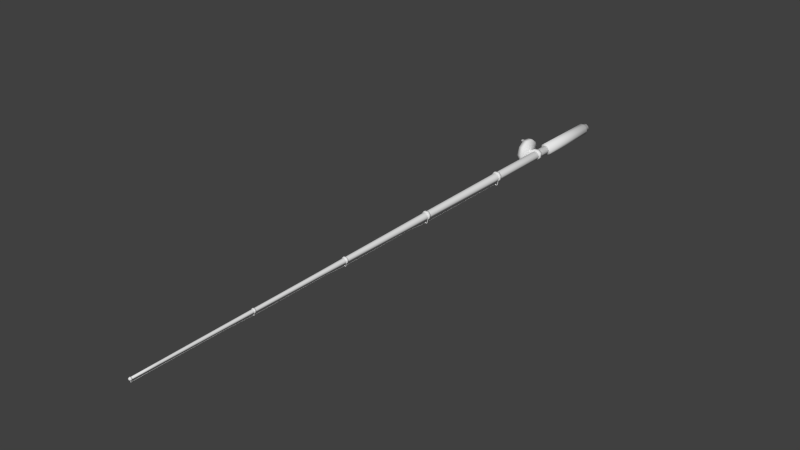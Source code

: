 # Source: fishingrod.blend  (saved by Blender 2.78.0; exported with 4.5.12 LTS)
import bpy
from mathutils import Matrix  # noqa: F401  (used for matrix-valued properties, if any)

bpy.ops.wm.read_factory_settings(use_empty=True)
scene = bpy.context.scene
scene.name = 'Scene'

# ---- collections
col_collection_1 = bpy.data.collections.new('Collection 1'); scene.collection.children.link(col_collection_1)

# ---- materials (node trees are filled in below, after node groups)
mat_dural_items_tools_tool_handle_texture = bpy.data.materials.new('/dural/items/tools/tool_handle/texture')
mat_dural_items_tools_tool_handle_texture.alpha_threshold = 0.0
mat_dural_items_tools_tool_handle_texture.use_transparent_shadow = False
mat_dural_items_tools_tool_handle_texture.roughness = 0.5
mat_dural_items_tools_tool_handle_texture.line_color = (0.0, 0.0, 0.0, 1.0)
mat_dural_items_tools_tool_head_texture = bpy.data.materials.new('/dural/items/tools/tool_head/texture')
mat_dural_items_tools_tool_head_texture.alpha_threshold = 0.0
mat_dural_items_tools_tool_head_texture.use_transparent_shadow = False
mat_dural_items_tools_tool_head_texture.roughness = 0.5
mat_dural_items_tools_tool_head_texture.line_color = (0.0, 0.0, 0.0, 1.0)
mat_dural_items_tools_fishing_rod_texture = bpy.data.materials.new('/dural/items/tools/fishing_rod/texture')
mat_dural_items_tools_fishing_rod_texture.alpha_threshold = 0.0
mat_dural_items_tools_fishing_rod_texture.use_transparent_shadow = False
mat_dural_items_tools_fishing_rod_texture.roughness = 0.5
mat_dural_items_tools_fishing_rod_texture.line_color = (0.0, 0.0, 0.0, 1.0)

# ---- material node trees

# ---- world
world_world = bpy.data.worlds.new('World'); scene.world = world_world
world_world.color = (0.05088, 0.05088, 0.05088)
world_world.use_sun_shadow = False
world_world.sun_shadow_jitter_overblur = 0.0
world_world.cycles.sampling_method = 'NONE'
world_world.cycles.sample_map_resolution = 256

# ---- meshes
me_fishing_rod = bpy.data.meshes.new('fishing_rod')
me_fishing_rod.from_pydata([(7.361e-15, 0.2307, 7.94e-08), (-0.01984, 0.2249, -0.0144), (-0.02458, 0.2249, 8.112e-08), (-0.007549, 0.2249, -0.02335), (0.007549, 0.2249, -0.02335), (0.01984, 0.2249, -0.0144), (0.02458, 0.2249, 7.37e-08), (0.01984, 0.2249, 0.0144), (0.007549, 0.2249, 0.02335), (-0.007549, 0.2249, 0.02335), (-0.01984, 0.2249, 0.0144), (-0.01791, -0.6478, -0.01299), (-0.02212, -0.6478, -2.196e-07), (-0.006847, -0.6478, -0.02107), (0.006847, -0.6478, -0.02107), (0.01791, -0.6478, -0.01299), (0.02212, -0.6478, -2.263e-07), (0.01791, -0.6478, 0.01299), (0.006847, -0.6478, 0.02107), (-0.006847, -0.6478, 0.02107), (-0.01791, -0.6478, 0.01299), (-0.0151, -1.233, -0.01106), (-0.01878, -1.233, -4.214e-07), (-0.005793, -1.233, -0.01791), (0.005793, -1.233, -0.01791), (0.0151, -1.233, -0.01106), (0.01878, -1.233, -4.271e-07), (0.0151, -1.233, 0.01106), (0.005793, -1.233, 0.01791), (-0.005793, -1.233, 0.01791), (-0.0151, -1.233, 0.01106), (-0.01282, -1.532, -0.009305), (-0.01598, -1.532, -5.251e-07), (-0.004916, -1.532, -0.0151), (0.004916, -1.532, -0.0151), (0.01282, -1.532, -0.009305), (0.01598, -1.532, -5.299e-07), (0.01282, -1.532, 0.009304), (0.004916, -1.532, 0.0151), (-0.004916, -1.532, 0.0151), (-0.01282, -1.532, 0.009304), (-9.621e-14, -3.015, -1.038e-06), (-0.005442, -3.014, -1.037e-06), (-0.004389, -3.014, -0.003161), (-0.001756, -3.014, -0.005268), (0.001756, -3.014, -0.005268), (0.004389, -3.014, -0.003161), (0.005442, -3.014, -1.038e-06), (0.004389, -3.014, 0.003159), (0.001756, -3.014, 0.005266), (-0.001756, -3.014, 0.005266), (-0.004389, -3.014, 0.003159), (-0.01088, -1.815, -0.007901), (-0.01334, -1.815, -6.226e-07), (-0.004213, -1.815, -0.01282), (0.004213, -1.815, -0.01282), (0.01088, -1.815, -0.007901), (0.01334, -1.815, -6.267e-07), (0.01088, -1.815, 0.007899), (0.004213, -1.815, 0.01281), (-0.004213, -1.815, 0.01281), (-0.01088, -1.815, 0.007899), (-0.009304, -1.995, -0.006672), (-0.01141, -1.995, -6.851e-07), (-0.003511, -1.995, -0.01089), (0.003511, -1.995, -0.01089), (0.009304, -1.995, -0.006672), (0.01141, -1.995, -6.886e-07), (0.009304, -1.995, 0.00667), (0.003511, -1.995, 0.01088), (-0.003511, -1.995, 0.01088), (-0.009304, -1.995, 0.00667), (-0.008251, -2.201, -0.00597), (-0.01018, -2.201, -7.561e-07), (-0.00316, -2.201, -0.009656), (0.00316, -2.201, -0.009656), (0.008251, -2.201, -0.00597), (0.01018, -2.201, -7.592e-07), (0.008251, -2.201, 0.005968), (0.00316, -2.201, 0.009655), (-0.00316, -2.201, 0.009655), (-0.008251, -2.201, 0.005968), (-0.007549, -2.375, -0.005443), (-0.009304, -2.375, -8.162e-07), (-0.002809, -2.375, -0.008954), (0.002809, -2.375, -0.008954), (0.007549, -2.375, -0.005443), (0.009304, -2.375, -8.19e-07), (0.007549, -2.375, 0.005441), (0.002809, -2.375, 0.008952), (-0.002809, -2.375, 0.008952), (-0.007549, -2.375, 0.005441), (-0.006671, -2.543, -0.004916), (-0.008251, -2.543, -8.741e-07), (-0.002633, -2.543, -0.007901), (0.002633, -2.543, -0.007901), (0.006671, -2.543, -0.004916), (0.008251, -2.543, -8.766e-07), (0.006671, -2.543, 0.004915), (0.002633, -2.543, 0.007899), (-0.002633, -2.543, 0.007899), (-0.006671, -2.543, 0.004915), (-0.006144, -2.713, -0.00439), (-0.007549, -2.713, -9.327e-07), (-0.002282, -2.713, -0.007199), (0.002282, -2.713, -0.007199), (0.006144, -2.713, -0.00439), (0.007549, -2.713, -9.349e-07), (0.006144, -2.713, 0.004388), (0.002282, -2.713, 0.007197), (-0.002282, -2.713, 0.007197), (-0.006144, -2.713, 0.004388), (-0.005267, -2.873, -0.003863), (-0.006496, -2.873, -9.88e-07), (-0.002107, -2.873, -0.006145), (0.002107, -2.873, -0.006145), (0.005267, -2.873, -0.003863), (0.006496, -2.873, -9.9e-07), (0.005267, -2.873, 0.003861), (0.002107, -2.873, 0.006143), (-0.002107, -2.873, 0.006143), (-0.005267, -2.873, 0.003861), (-0.01053, -2.371, 0.003861), (0.01053, -2.371, 0.003861), (0.01053, -2.371, -0.004214), (-0.01053, -2.371, -0.004214), (-0.01053, -2.379, 0.003861), (-0.01053, -2.379, -0.004214), (0.01053, -2.379, -0.004214), (0.01053, -2.379, 0.003861), (-0.005442, -2.371, -0.01141), (0.005442, -2.371, -0.01141), (0.005442, -2.379, -0.01141), (-0.005442, -2.379, -0.01141), (0.005091, -2.371, 0.01088), (-0.005267, -2.371, 0.01088), (-0.005267, -2.379, 0.01088), (0.005091, -2.379, 0.01088), (-0.01562, -1.81, 0.005793), (0.01562, -1.81, 0.005793), (0.01562, -1.81, -0.006145), (-0.01562, -1.81, -0.006145), (-0.01562, -1.82, 0.005793), (-0.01562, -1.82, -0.006145), (0.01562, -1.82, -0.006145), (0.01562, -1.82, 0.005793), (-0.0079, -1.81, -0.01668), (0.0079, -1.81, -0.01668), (0.0079, -1.82, -0.01668), (-0.0079, -1.82, -0.01668), (0.007373, -1.81, 0.01615), (-0.007724, -1.81, 0.01615), (-0.007724, -1.82, 0.01615), (0.007373, -1.82, 0.01615), (-0.02089, -1.225, 0.007724), (0.02089, -1.225, 0.007724), (0.02089, -1.225, -0.008076), (-0.02089, -1.225, -0.008076), (-0.02089, -1.24, 0.007724), (-0.02089, -1.24, -0.008076), (0.02089, -1.24, -0.008076), (0.02089, -1.24, 0.007724), (-0.01053, -1.225, -0.02212), (0.01053, -1.225, -0.02212), (0.01053, -1.24, -0.02212), (-0.01053, -1.24, -0.02212), (0.01001, -1.225, 0.02159), (-0.01036, -1.225, 0.02159), (-0.01036, -1.24, 0.02159), (0.01001, -1.24, 0.02159), (-0.02405, -0.6397, 0.008953), (0.02423, -0.6397, 0.008953), (0.02423, -0.6397, -0.009305), (-0.02405, -0.6397, -0.009305), (-0.02405, -0.656, 0.008953), (-0.02405, -0.656, -0.009305), (0.02423, -0.656, -0.009305), (0.02423, -0.656, 0.008953), (-0.01211, -0.6397, -0.02563), (0.01229, -0.6397, -0.02563), (0.01229, -0.656, -0.02563), (-0.01211, -0.656, -0.02563), (0.01159, -0.6397, 0.0251), (-0.01194, -0.6397, 0.0251), (-0.01194, -0.656, 0.0251), (0.01159, -0.656, 0.0251), (-0.006847, -3.004, 0.002281), (0.006847, -3.004, 0.002281), (0.006847, -3.004, -0.00281), (-0.006847, -3.004, -0.00281), (-0.006847, -3.01, 0.002281), (-0.006847, -3.01, -0.00281), (0.006847, -3.01, -0.00281), (0.006847, -3.01, 0.002281), (-0.003511, -3.004, -0.007374), (0.003511, -3.004, -0.007374), (0.003511, -3.01, -0.007374), (-0.003511, -3.01, -0.007374), (0.00316, -3.004, 0.006846), (-0.003336, -3.004, 0.006846), (-0.003336, -3.01, 0.006846), (0.00316, -3.01, 0.006846), (0.00316, -3.006, -0.007023), (0.002458, -3.007, -0.0151), (0.002458, -3.006, -0.0151), (0.00316, -3.007, -0.007023), (0.001931, -3.007, -0.0144), (0.002458, -3.007, -0.007023), (0.001931, -3.006, -0.0144), (0.002458, -3.006, -0.007023), (0.0008778, -3.007, -0.01703), (0.0008778, -3.006, -0.01703), (0.0007022, -3.007, -0.01598), (0.0007022, -3.006, -0.01598), (-0.0008778, -3.007, -0.01703), (-0.0008778, -3.006, -0.01703), (-0.0007022, -3.007, -0.01598), (-0.0007022, -3.006, -0.01598), (-0.002282, -3.007, -0.0151), (-0.002282, -3.006, -0.0151), (-0.001756, -3.007, -0.0144), (-0.001756, -3.006, -0.0144), (-0.002984, -3.007, -0.007023), (-0.002984, -3.006, -0.007023), (-0.002282, -3.007, -0.007023), (-0.002282, -3.006, -0.007023), (0.01211, -0.6452, -0.02546), (0.00948, -0.6504, -0.04406), (0.00948, -0.6452, -0.04406), (0.01211, -0.6504, -0.02546), (0.007373, -0.6504, -0.04248), (0.00948, -0.6504, -0.02546), (0.007373, -0.6452, -0.04248), (0.00948, -0.6452, -0.02546), (0.003687, -0.6504, -0.04863), (0.003687, -0.6452, -0.04863), (0.002809, -0.6504, -0.046), (0.002809, -0.6452, -0.046), (-0.003511, -0.6504, -0.04863), (-0.003511, -0.6452, -0.04863), (-0.002809, -0.6504, -0.046), (-0.002809, -0.6452, -0.046), (-0.009304, -0.6504, -0.04406), (-0.009304, -0.6452, -0.04406), (-0.007198, -0.6504, -0.04248), (-0.007198, -0.6452, -0.04248), (-0.01211, -0.6504, -0.02546), (-0.01211, -0.6452, -0.02546), (-0.009304, -0.6504, -0.02546), (-0.009304, -0.6452, -0.02546), (0.01018, -1.23, -0.02177), (0.0079, -1.235, -0.03845), (0.0079, -1.23, -0.03845), (0.01018, -1.235, -0.02177), (0.006144, -1.235, -0.03687), (0.0079, -1.235, -0.02177), (0.006144, -1.23, -0.03687), (0.0079, -1.23, -0.02177), (0.002984, -1.235, -0.04231), (0.002984, -1.23, -0.04231), (0.002458, -1.235, -0.04003), (0.002458, -1.23, -0.04003), (-0.002984, -1.235, -0.04231), (-0.002984, -1.23, -0.04231), (-0.002282, -1.235, -0.04003), (-0.002282, -1.23, -0.04003), (-0.007724, -1.235, -0.03845), (-0.007724, -1.23, -0.03845), (-0.005969, -1.235, -0.03687), (-0.005969, -1.23, -0.03687), (-0.01001, -1.235, -0.02177), (-0.01001, -1.23, -0.02177), (-0.007724, -1.235, -0.02177), (-0.007724, -1.23, -0.02177), (0.007549, -1.813, -0.01615), (0.005793, -1.816, -0.02879), (0.005793, -1.813, -0.02879), (0.007549, -1.816, -0.01615), (0.004564, -1.816, -0.02774), (0.005793, -1.816, -0.01615), (0.004564, -1.813, -0.02774), (0.005793, -1.813, -0.01615), (0.002282, -1.816, -0.03178), (0.002282, -1.813, -0.03178), (0.001756, -1.816, -0.03002), (0.001756, -1.813, -0.03002), (-0.002107, -1.816, -0.03178), (-0.002107, -1.813, -0.03178), (-0.00158, -1.816, -0.03002), (-0.00158, -1.813, -0.03002), (-0.005793, -1.816, -0.02879), (-0.005793, -1.813, -0.02879), (-0.004389, -1.816, -0.02774), (-0.004389, -1.813, -0.02774), (-0.007373, -1.816, -0.01615), (-0.007373, -1.813, -0.01615), (-0.005793, -1.816, -0.01615), (-0.005793, -1.813, -0.01615), (0.005091, -2.374, -0.01106), (0.004038, -2.376, -0.02124), (0.004038, -2.374, -0.02124), (0.005091, -2.376, -0.01106), (0.00316, -2.376, -0.02037), (0.004038, -2.376, -0.01106), (0.00316, -2.374, -0.02037), (0.004038, -2.374, -0.01106), (0.00158, -2.376, -0.0237), (0.00158, -2.374, -0.0237), (0.001229, -2.376, -0.0223), (0.001229, -2.374, -0.0223), (-0.001404, -2.376, -0.0237), (-0.001404, -2.374, -0.0237), (-0.001053, -2.376, -0.0223), (-0.001053, -2.374, -0.0223), (-0.003862, -2.376, -0.02124), (-0.003862, -2.374, -0.02124), (-0.002984, -2.376, -0.02037), (-0.002984, -2.374, -0.02037), (-0.004916, -2.376, -0.01106), (-0.004916, -2.374, -0.01106), (-0.003862, -2.376, -0.01106), (-0.003862, -2.374, -0.01106), (0.008427, -0.2607, 0.02616), (0.008427, -0.2607, -0.02633), (-0.01878, -0.2618, -0.02633), (-0.01878, -0.2618, 0.02616), (0.008427, -0.2867, 0.02616), (-0.01878, -0.2856, 0.02616), (-0.01878, -0.2856, -0.02633), (0.008427, -0.2867, -0.02633), (0.02581, -0.2626, -0.01246), (0.02581, -0.2626, 0.01299), (0.02581, -0.2846, 0.01299), (0.02581, -0.2846, -0.01246), (-0.04477, -0.263, -0.01088), (-0.04477, -0.263, 0.01071), (-0.04477, -0.2842, 0.01071), (-0.04477, -0.2842, -0.01088), (6.717e-15, 0.2105, 7.245e-08), (-0.02739, 0.1917, -0.01984), (-0.03388, 0.1917, 7.11e-08), (-0.01053, 0.1917, -0.0323), (0.01053, 0.1917, -0.0323), (0.02739, 0.1917, -0.01984), (0.03388, 0.1917, 6.087e-08), (0.02739, 0.1917, 0.01984), (0.01053, 0.1917, 0.0323), (-0.01053, 0.1917, 0.0323), (-0.02739, 0.1917, 0.01984), (-0.02739, -0.1824, -0.01984), (-0.03388, -0.1824, -5.767e-08), (-0.01053, -0.1824, -0.0323), (0.01053, -0.1824, -0.0323), (0.02739, -0.1824, -0.01984), (0.03388, -0.1824, -6.79e-08), (0.02739, -0.1824, 0.01984), (0.01053, -0.1824, 0.0323), (-0.01053, -0.1824, 0.0323), (-0.02739, -0.1824, 0.01984), (-6.403e-15, -0.2007, -6.907e-08), (-0.03827, -0.2735, -8.837e-08), (-0.04758, -0.2154, -0.04213), (-0.04758, -0.2017, -6.225e-08), (-0.04758, -0.2514, -0.06829), (-0.04758, -0.2956, -0.06829), (-0.04758, -0.3316, -0.04213), (-0.04758, -0.3453, -1.117e-07), (-0.04758, -0.3316, 0.04213), (-0.04758, -0.2956, 0.06829), (-0.04758, -0.2514, 0.06829), (-0.04758, -0.2154, 0.04213), (-0.07689, -0.2154, -0.04213), (-0.07689, -0.2017, -5.782e-08), (-0.07689, -0.2514, -0.06829), (-0.07689, -0.2956, -0.06829), (-0.07689, -0.3316, -0.04213), (-0.07689, -0.3453, -1.073e-07), (-0.07689, -0.3316, 0.04213), (-0.07689, -0.2956, 0.06829), (-0.07689, -0.2514, 0.06829), (-0.07689, -0.2154, 0.04213), (-0.06408, -0.2735, -8.447e-08), (-0.06162, -0.2735, 0.06408), (-0.09849, -0.2653, 0.05969), (-0.09849, -0.2735, 0.06408), (-0.06162, -0.2653, 0.05969), (-0.09849, -0.2653, 0.05091), (-0.06162, -0.2653, 0.05091), (-0.09849, -0.2735, 0.04652), (-0.06162, -0.2735, 0.04652), (-0.09849, -0.2818, 0.05091), (-0.06162, -0.2818, 0.05091), (-0.09849, -0.2818, 0.05969), (-0.06162, -0.2818, 0.05969), (-0.09849, -0.2735, 0.0553), (-0.06162, -0.2735, -0.04722), (-0.09849, -0.2653, -0.05161), (-0.09849, -0.2735, -0.04722), (-0.06162, -0.2653, -0.05161), (-0.09849, -0.2653, -0.06004), (-0.06162, -0.2653, -0.06004), (-0.09849, -0.2735, -0.06425), (-0.06162, -0.2735, -0.06425), (-0.09849, -0.2818, -0.06004), (-0.06162, -0.2818, -0.06004), (-0.09849, -0.2818, -0.05161), (-0.06162, -0.2818, -0.05161), (-0.09849, -0.2735, -0.05583), (-0.05864, -0.2955, -0.06741), (-0.05828, -0.2955, -0.06759), (-0.05881, -0.2955, -0.06759), (-0.05864, -0.2955, -0.06706), (-0.004213, -0.6457, -0.04477), (-0.00474, -0.6457, -0.04442), (-0.004213, -0.6457, -0.04424), (-0.001756, -0.7954, -0.04003), (-0.002282, -0.7954, -0.03985), (-0.001931, -0.7954, -0.0395), (-0.001756, -1.039, -0.04003), (-0.002282, -1.039, -0.03985), (-0.001931, -1.039, -0.0395), (-0.001756, -1.232, -0.04003), (-0.002282, -1.232, -0.03985), (-0.001931, -1.232, -0.0395), (-0.001053, -1.363, -0.03002), (-0.00158, -1.363, -0.03002), (-0.001229, -1.363, -0.02949), (-0.001053, -1.544, -0.03002), (-0.00158, -1.544, -0.03002), (-0.001229, -1.544, -0.02949), (-0.001053, -1.721, -0.03002), (-0.00158, -1.721, -0.03002), (-0.001229, -1.721, -0.02949), (-0.001053, -1.814, -0.03002), (-0.00158, -1.814, -0.03002), (-0.001229, -1.814, -0.02949), (-0.0005267, -1.928, -0.02212), (-0.001053, -1.928, -0.02212), (-0.0007022, -1.928, -0.02159), (-0.0005267, -2.108, -0.02212), (-0.001053, -2.108, -0.02212), (-0.0007022, -2.108, -0.02159), (-0.0005267, -2.264, -0.02212), (-0.001053, -2.264, -0.02212), (-0.0007022, -2.264, -0.02159), (-0.0005267, -2.375, -0.02212), (-0.001053, -2.375, -0.02212), (-0.0007022, -2.375, -0.02159), (-2.386e-09, -2.544, -0.0158), (-0.0005267, -2.544, -0.0158), (-0.0003511, -2.544, -0.01527), (-2.386e-09, -2.7, -0.0158), (-0.0005267, -2.7, -0.0158), (-0.0003511, -2.7, -0.01527), (-2.386e-09, -2.878, -0.0158), (-0.0005267, -2.878, -0.0158), (-0.0003511, -2.878, -0.01527), (-2.386e-09, -3.007, -0.0158), (-0.0005267, -3.007, -0.0158), (-0.0003511, -3.007, -0.01527)], [], [(0, 1, 2), (0, 3, 1), (0, 4, 3), (0, 5, 4), (0, 6, 5), (0, 7, 6), (0, 8, 7), (0, 9, 8), (0, 10, 9), (0, 2, 10), (2, 11, 12), (2, 1, 11), (1, 13, 11), (1, 3, 13), (3, 14, 13), (3, 4, 14), (4, 15, 14), (4, 5, 15), (5, 16, 15), (5, 6, 16), (6, 17, 16), (6, 7, 17), (7, 18, 17), (7, 8, 18), (8, 19, 18), (8, 9, 19), (9, 20, 19), (9, 10, 20), (10, 12, 20), (10, 2, 12), (12, 21, 22), (12, 11, 21), (11, 23, 21), (11, 13, 23), (13, 24, 23), (13, 14, 24), (14, 25, 24), (14, 15, 25), (15, 26, 25), (15, 16, 26), (16, 27, 26), (16, 17, 27), (17, 28, 27), (17, 18, 28), (18, 29, 28), (18, 19, 29), (19, 30, 29), (19, 20, 30), (20, 22, 30), (20, 12, 22), (22, 31, 32), (22, 21, 31), (21, 33, 31), (21, 23, 33), (23, 34, 33), (23, 24, 34), (24, 35, 34), (24, 25, 35), (25, 36, 35), (25, 26, 36), (26, 37, 36), (26, 27, 37), (27, 38, 37), (27, 28, 38), (28, 39, 38), (28, 29, 39), (29, 40, 39), (29, 30, 40), (30, 32, 40), (30, 22, 32), (41, 42, 43), (41, 43, 44), (41, 44, 45), (41, 45, 46), (41, 46, 47), (41, 47, 48), (41, 48, 49), (41, 49, 50), (41, 50, 51), (41, 51, 42), (32, 31, 52), (52, 53, 32), (31, 33, 54), (54, 52, 31), (33, 34, 55), (55, 54, 33), (34, 35, 56), (56, 55, 34), (35, 36, 57), (57, 56, 35), (36, 37, 58), (58, 57, 36), (37, 38, 59), (59, 58, 37), (38, 39, 60), (60, 59, 38), (39, 40, 61), (61, 60, 39), (40, 32, 53), (53, 61, 40), (53, 52, 62), (62, 63, 53), (52, 54, 64), (64, 62, 52), (54, 55, 65), (65, 64, 54), (55, 56, 66), (66, 65, 55), (56, 57, 67), (67, 66, 56), (57, 58, 68), (68, 67, 57), (58, 59, 69), (69, 68, 58), (59, 60, 70), (70, 69, 59), (60, 61, 71), (71, 70, 60), (61, 53, 63), (63, 71, 61), (63, 62, 72), (72, 73, 63), (62, 64, 74), (74, 72, 62), (64, 65, 75), (75, 74, 64), (65, 66, 76), (76, 75, 65), (66, 67, 77), (77, 76, 66), (67, 68, 78), (78, 77, 67), (68, 69, 79), (79, 78, 68), (69, 70, 80), (80, 79, 69), (70, 71, 81), (81, 80, 70), (71, 63, 73), (73, 81, 71), (73, 72, 82), (82, 83, 73), (72, 74, 84), (84, 82, 72), (74, 75, 85), (85, 84, 74), (75, 76, 86), (86, 85, 75), (76, 77, 87), (87, 86, 76), (77, 78, 88), (88, 87, 77), (78, 79, 89), (89, 88, 78), (79, 80, 90), (90, 89, 79), (80, 81, 91), (91, 90, 80), (81, 73, 83), (83, 91, 81), (83, 82, 92), (92, 93, 83), (82, 84, 94), (94, 92, 82), (84, 85, 95), (95, 94, 84), (85, 86, 96), (96, 95, 85), (86, 87, 97), (97, 96, 86), (87, 88, 98), (98, 97, 87), (88, 89, 99), (99, 98, 88), (89, 90, 100), (100, 99, 89), (90, 91, 101), (101, 100, 90), (91, 83, 93), (93, 101, 91), (93, 92, 102), (102, 103, 93), (92, 94, 104), (104, 102, 92), (94, 95, 105), (105, 104, 94), (95, 96, 106), (106, 105, 95), (96, 97, 107), (107, 106, 96), (97, 98, 108), (108, 107, 97), (98, 99, 109), (109, 108, 98), (99, 100, 110), (110, 109, 99), (100, 101, 111), (111, 110, 100), (101, 93, 103), (103, 111, 101), (103, 102, 112), (112, 113, 103), (102, 104, 114), (114, 112, 102), (104, 105, 115), (115, 114, 104), (105, 106, 116), (116, 115, 105), (106, 107, 117), (117, 116, 106), (107, 108, 118), (118, 117, 107), (108, 109, 119), (119, 118, 108), (109, 110, 120), (120, 119, 109), (110, 111, 121), (121, 120, 110), (111, 103, 113), (113, 121, 111), (113, 112, 43), (43, 42, 113), (112, 114, 44), (44, 43, 112), (114, 115, 45), (45, 44, 114), (115, 116, 46), (46, 45, 115), (116, 117, 47), (47, 46, 116), (117, 118, 48), (48, 47, 117), (118, 119, 49), (49, 48, 118), (119, 120, 50), (50, 49, 119), (120, 121, 51), (51, 50, 120), (121, 113, 42), (42, 51, 121), (122, 123, 124), (124, 125, 122), (126, 127, 128), (128, 129, 126), (122, 125, 127), (127, 126, 122), (130, 131, 132), (132, 133, 130), (124, 123, 129), (129, 128, 124), (134, 135, 136), (136, 137, 134), (123, 122, 135), (135, 134, 123), (126, 129, 137), (137, 136, 126), (122, 126, 136), (136, 135, 122), (129, 123, 134), (134, 137, 129), (125, 124, 131), (131, 130, 125), (128, 127, 133), (133, 132, 128), (127, 125, 130), (130, 133, 127), (124, 128, 132), (132, 131, 124), (138, 139, 140), (140, 141, 138), (142, 143, 144), (144, 145, 142), (138, 141, 143), (143, 142, 138), (146, 147, 148), (148, 149, 146), (140, 139, 145), (145, 144, 140), (150, 151, 152), (152, 153, 150), (139, 138, 151), (151, 150, 139), (142, 145, 153), (153, 152, 142), (138, 142, 152), (152, 151, 138), (145, 139, 150), (150, 153, 145), (141, 140, 147), (147, 146, 141), (144, 143, 149), (149, 148, 144), (143, 141, 146), (146, 149, 143), (140, 144, 148), (148, 147, 140), (154, 155, 156), (156, 157, 154), (158, 159, 160), (160, 161, 158), (154, 157, 159), (159, 158, 154), (162, 163, 164), (164, 165, 162), (156, 155, 161), (161, 160, 156), (166, 167, 168), (168, 169, 166), (155, 154, 167), (167, 166, 155), (158, 161, 169), (169, 168, 158), (154, 158, 168), (168, 167, 154), (161, 155, 166), (166, 169, 161), (157, 156, 163), (163, 162, 157), (160, 159, 165), (165, 164, 160), (159, 157, 162), (162, 165, 159), (156, 160, 164), (164, 163, 156), (170, 171, 172), (172, 173, 170), (174, 175, 176), (176, 177, 174), (170, 173, 175), (175, 174, 170), (178, 179, 180), (180, 181, 178), (172, 171, 177), (177, 176, 172), (182, 183, 184), (184, 185, 182), (171, 170, 183), (183, 182, 171), (174, 177, 185), (185, 184, 174), (170, 174, 184), (184, 183, 170), (177, 171, 182), (182, 185, 177), (173, 172, 179), (179, 178, 173), (176, 175, 181), (181, 180, 176), (175, 173, 178), (178, 181, 175), (172, 176, 180), (180, 179, 172), (186, 187, 188), (188, 189, 186), (190, 191, 192), (192, 193, 190), (186, 189, 191), (191, 190, 186), (194, 195, 196), (196, 197, 194), (188, 187, 193), (193, 192, 188), (198, 199, 200), (200, 201, 198), (187, 186, 199), (199, 198, 187), (190, 193, 201), (201, 200, 190), (186, 190, 200), (200, 199, 186), (193, 187, 198), (198, 201, 193), (189, 188, 195), (195, 194, 189), (192, 191, 197), (197, 196, 192), (191, 189, 194), (194, 197, 191), (188, 192, 196), (196, 195, 188), (202, 203, 204), (202, 205, 203), (205, 206, 203), (205, 207, 206), (207, 208, 206), (207, 209, 208), (209, 204, 208), (209, 202, 204), (204, 210, 211), (204, 203, 210), (203, 212, 210), (203, 206, 212), (206, 213, 212), (206, 208, 213), (208, 211, 213), (208, 204, 211), (211, 214, 215), (211, 210, 214), (210, 216, 214), (210, 212, 216), (212, 217, 216), (212, 213, 217), (213, 215, 217), (213, 211, 215), (215, 218, 219), (215, 214, 218), (214, 220, 218), (214, 216, 220), (216, 221, 220), (216, 217, 221), (217, 219, 221), (217, 215, 219), (219, 222, 223), (219, 218, 222), (218, 224, 222), (218, 220, 224), (220, 225, 224), (220, 221, 225), (221, 223, 225), (221, 219, 223), (226, 227, 228), (226, 229, 227), (229, 230, 227), (229, 231, 230), (231, 232, 230), (231, 233, 232), (233, 228, 232), (233, 226, 228), (228, 234, 235), (228, 227, 234), (227, 236, 234), (227, 230, 236), (230, 237, 236), (230, 232, 237), (232, 235, 237), (232, 228, 235), (235, 238, 239), (235, 234, 238), (234, 240, 238), (234, 236, 240), (236, 241, 240), (236, 237, 241), (237, 239, 241), (237, 235, 239), (239, 242, 243), (239, 238, 242), (238, 244, 242), (238, 240, 244), (240, 245, 244), (240, 241, 245), (241, 243, 245), (241, 239, 243), (243, 246, 247), (243, 242, 246), (242, 248, 246), (242, 244, 248), (244, 249, 248), (244, 245, 249), (245, 247, 249), (245, 243, 247), (250, 251, 252), (250, 253, 251), (253, 254, 251), (253, 255, 254), (255, 256, 254), (255, 257, 256), (257, 252, 256), (257, 250, 252), (252, 258, 259), (252, 251, 258), (251, 260, 258), (251, 254, 260), (254, 261, 260), (254, 256, 261), (256, 259, 261), (256, 252, 259), (259, 262, 263), (259, 258, 262), (258, 264, 262), (258, 260, 264), (260, 265, 264), (260, 261, 265), (261, 263, 265), (261, 259, 263), (263, 266, 267), (263, 262, 266), (262, 268, 266), (262, 264, 268), (264, 269, 268), (264, 265, 269), (265, 267, 269), (265, 263, 267), (267, 270, 271), (267, 266, 270), (266, 272, 270), (266, 268, 272), (268, 273, 272), (268, 269, 273), (269, 271, 273), (269, 267, 271), (274, 275, 276), (274, 277, 275), (277, 278, 275), (277, 279, 278), (279, 280, 278), (279, 281, 280), (281, 276, 280), (281, 274, 276), (276, 282, 283), (276, 275, 282), (275, 284, 282), (275, 278, 284), (278, 285, 284), (278, 280, 285), (280, 283, 285), (280, 276, 283), (283, 286, 287), (283, 282, 286), (282, 288, 286), (282, 284, 288), (284, 289, 288), (284, 285, 289), (285, 287, 289), (285, 283, 287), (287, 290, 291), (287, 286, 290), (286, 292, 290), (286, 288, 292), (288, 293, 292), (288, 289, 293), (289, 291, 293), (289, 287, 291), (291, 294, 295), (291, 290, 294), (290, 296, 294), (290, 292, 296), (292, 297, 296), (292, 293, 297), (293, 295, 297), (293, 291, 295), (298, 299, 300), (298, 301, 299), (301, 302, 299), (301, 303, 302), (303, 304, 302), (303, 305, 304), (305, 300, 304), (305, 298, 300), (300, 306, 307), (300, 299, 306), (299, 308, 306), (299, 302, 308), (302, 309, 308), (302, 304, 309), (304, 307, 309), (304, 300, 307), (307, 310, 311), (307, 306, 310), (306, 312, 310), (306, 308, 312), (308, 313, 312), (308, 309, 313), (309, 311, 313), (309, 307, 311), (311, 314, 315), (311, 310, 314), (310, 316, 314), (310, 312, 316), (312, 317, 316), (312, 313, 317), (313, 315, 317), (313, 311, 315), (315, 318, 319), (315, 314, 318), (314, 320, 318), (314, 316, 320), (316, 321, 320), (316, 317, 321), (317, 319, 321), (317, 315, 319), (322, 323, 324), (324, 325, 322), (326, 327, 328), (328, 329, 326), (322, 325, 327), (327, 326, 322), (324, 323, 329), (329, 328, 324), (330, 331, 332), (332, 333, 330), (323, 322, 331), (331, 330, 323), (326, 329, 333), (333, 332, 326), (322, 326, 332), (332, 331, 322), (329, 323, 330), (330, 333, 329), (325, 324, 334), (334, 335, 325), (328, 327, 336), (336, 337, 328), (327, 325, 335), (335, 336, 327), (324, 328, 337), (337, 334, 324), (338, 339, 340), (338, 341, 339), (338, 342, 341), (338, 343, 342), (338, 344, 343), (338, 345, 344), (338, 346, 345), (338, 347, 346), (338, 348, 347), (338, 340, 348), (340, 349, 350), (340, 339, 349), (339, 351, 349), (339, 341, 351), (341, 352, 351), (341, 342, 352), (342, 353, 352), (342, 343, 353), (343, 354, 353), (343, 344, 354), (344, 355, 354), (344, 345, 355), (345, 356, 355), (345, 346, 356), (346, 357, 356), (346, 347, 357), (347, 358, 357), (347, 348, 358), (348, 350, 358), (348, 340, 350), (359, 350, 349), (359, 349, 351), (359, 351, 352), (359, 352, 353), (359, 353, 354), (359, 354, 355), (359, 355, 356), (359, 356, 357), (359, 357, 358), (359, 358, 350), (360, 361, 362), (360, 363, 361), (360, 364, 363), (360, 365, 364), (360, 366, 365), (360, 367, 366), (360, 368, 367), (360, 369, 368), (360, 370, 369), (360, 362, 370), (362, 371, 372), (362, 361, 371), (361, 373, 371), (361, 363, 373), (363, 374, 373), (363, 364, 374), (364, 375, 374), (364, 365, 375), (365, 376, 375), (365, 366, 376), (366, 377, 376), (366, 367, 377), (367, 378, 377), (367, 368, 378), (368, 379, 378), (368, 369, 379), (369, 380, 379), (369, 370, 380), (370, 372, 380), (370, 362, 372), (381, 372, 371), (381, 371, 373), (381, 373, 374), (381, 374, 375), (381, 375, 376), (381, 376, 377), (381, 377, 378), (381, 378, 379), (381, 379, 380), (381, 380, 372), (382, 383, 384), (382, 385, 383), (385, 386, 383), (385, 387, 386), (387, 388, 386), (387, 389, 388), (389, 390, 388), (389, 391, 390), (391, 392, 390), (391, 393, 392), (393, 384, 392), (393, 382, 384), (394, 384, 383), (394, 383, 386), (394, 386, 388), (394, 388, 390), (394, 390, 392), (394, 392, 384), (395, 396, 397), (395, 398, 396), (398, 399, 396), (398, 400, 399), (400, 401, 399), (400, 402, 401), (402, 403, 401), (402, 404, 403), (404, 405, 403), (404, 406, 405), (406, 397, 405), (406, 395, 397), (407, 397, 396), (407, 396, 399), (407, 399, 401), (407, 401, 403), (407, 403, 405), (407, 405, 397), (408, 409, 410), (408, 411, 409), (408, 410, 411), (410, 412, 413), (410, 409, 412), (409, 414, 412), (409, 411, 414), (411, 413, 414), (411, 410, 413), (413, 415, 416), (413, 412, 415), (412, 417, 415), (412, 414, 417), (414, 416, 417), (414, 413, 416), (416, 418, 419), (416, 415, 418), (415, 420, 418), (415, 417, 420), (417, 419, 420), (417, 416, 419), (419, 421, 422), (419, 418, 421), (418, 423, 421), (418, 420, 423), (420, 422, 423), (420, 419, 422), (422, 424, 425), (422, 421, 424), (421, 426, 424), (421, 423, 426), (423, 425, 426), (423, 422, 425), (425, 427, 428), (425, 424, 427), (424, 429, 427), (424, 426, 429), (426, 428, 429), (426, 425, 428), (428, 430, 431), (428, 427, 430), (427, 432, 430), (427, 429, 432), (429, 431, 432), (429, 428, 431), (431, 433, 434), (431, 430, 433), (430, 435, 433), (430, 432, 435), (432, 434, 435), (432, 431, 434), (434, 436, 437), (434, 433, 436), (433, 438, 436), (433, 435, 438), (435, 437, 438), (435, 434, 437), (437, 439, 440), (437, 436, 439), (436, 441, 439), (436, 438, 441), (438, 440, 441), (438, 437, 440), (440, 442, 443), (440, 439, 442), (439, 444, 442), (439, 441, 444), (441, 443, 444), (441, 440, 443), (443, 445, 446), (443, 442, 445), (442, 447, 445), (442, 444, 447), (444, 446, 447), (444, 443, 446), (446, 448, 449), (446, 445, 448), (445, 450, 448), (445, 447, 450), (447, 449, 450), (447, 446, 449), (449, 451, 452), (449, 448, 451), (448, 453, 451), (448, 450, 453), (450, 452, 453), (450, 449, 452), (452, 454, 455), (452, 451, 454), (451, 456, 454), (451, 453, 456), (453, 455, 456), (453, 452, 455), (455, 457, 458), (455, 454, 457), (454, 459, 457), (454, 456, 459), (456, 458, 459), (456, 455, 458), (459, 458, 457)])
me_fishing_rod.polygons.foreach_set('use_smooth', [1, 1, 1, 1, 1, 1, 1, 1, 1, 1, 1, 1, 1, 1, 1, 1, 1, 1, 1, 1, 1, 1, 1, 1, 1, 1, 1, 1, 1, 1, 1, 1, 1, 1, 1, 1, 1, 1, 1, 1, 1, 1, 1, 1, 1, 1, 1, 1, 1, 1, 1, 1, 1, 1, 1, 1, 1, 1, 1, 1, 1, 1, 1, 1, 1, 1, 1, 1, 1, 1, 1, 1, 1, 1, 1, 1, 1, 1, 1, 1, 1, 1, 1, 1, 1, 1, 1, 1, 1, 1, 1, 1, 1, 1, 1, 1, 1, 1, 1, 1, 1, 1, 1, 1, 1, 1, 1, 1, 1, 1, 1, 1, 1, 1, 1, 1, 1, 1, 1, 1, 1, 1, 1, 1, 1, 1, 1, 1, 1, 1, 1, 1, 1, 1, 1, 1, 1, 1, 1, 1, 1, 1, 1, 1, 1, 1, 1, 1, 1, 1, 1, 1, 1, 1, 1, 1, 1, 1, 1, 1, 1, 1, 1, 1, 1, 1, 1, 1, 1, 1, 1, 1, 1, 1, 1, 1, 1, 1, 1, 1, 1, 1, 1, 1, 1, 1, 1, 1, 1, 1, 1, 1, 1, 1, 1, 1, 1, 1, 1, 1, 1, 1, 1, 1, 1, 1, 1, 1, 1, 1, 1, 1, 1, 1, 1, 1, 1, 1, 1, 1, 1, 1, 1, 1, 1, 1, 1, 1, 1, 1, 1, 1, 1, 1, 1, 1, 1, 1, 1, 1, 1, 1, 1, 1, 1, 1, 1, 1, 1, 1, 1, 1, 1, 1, 1, 1, 1, 1, 1, 1, 1, 1, 1, 1, 1, 1, 1, 1, 1, 1, 1, 1, 1, 1, 1, 1, 1, 1, 1, 1, 1, 1, 1, 1, 1, 1, 1, 1, 1, 1, 1, 1, 1, 1, 1, 1, 1, 1, 1, 1, 1, 1, 1, 1, 1, 1, 1, 1, 1, 1, 1, 1, 1, 1, 1, 1, 1, 1, 1, 1, 1, 1, 1, 1, 1, 1, 1, 1, 1, 1, 1, 1, 1, 1, 1, 1, 1, 1, 1, 1, 1, 1, 1, 1, 1, 1, 1, 1, 1, 1, 1, 1, 1, 1, 1, 1, 1, 1, 1, 1, 1, 1, 1, 1, 1, 1, 1, 1, 1, 1, 1, 1, 1, 1, 1, 1, 1, 1, 1, 1, 1, 1, 1, 1, 1, 1, 1, 1, 1, 1, 1, 1, 1, 1, 1, 1, 1, 1, 1, 1, 1, 1, 1, 1, 1, 1, 1, 1, 1, 1, 1, 1, 1, 1, 1, 1, 1, 1, 1, 1, 1, 1, 1, 1, 1, 1, 1, 1, 1, 1, 1, 1, 1, 1, 1, 1, 1, 1, 1, 1, 1, 1, 1, 1, 1, 1, 1, 1, 1, 1, 1, 1, 1, 1, 1, 1, 1, 1, 1, 1, 1, 1, 1, 1, 1, 1, 1, 1, 1, 1, 1, 1, 1, 1, 1, 1, 1, 1, 1, 1, 1, 1, 1, 1, 1, 1, 1, 1, 1, 1, 1, 1, 1, 1, 1, 1, 1, 1, 1, 1, 1, 1, 1, 1, 1, 1, 1, 1, 1, 1, 1, 1, 1, 1, 1, 1, 1, 1, 1, 1, 1, 1, 1, 1, 1, 1, 1, 1, 1, 1, 1, 1, 1, 1, 1, 1, 1, 1, 1, 1, 1, 1, 1, 1, 1, 1, 1, 1, 1, 1, 1, 1, 1, 1, 1, 1, 1, 1, 1, 1, 1, 1, 1, 1, 1, 1, 1, 1, 1, 1, 1, 1, 1, 1, 1, 1, 1, 1, 1, 1, 1, 1, 1, 1, 1, 1, 1, 1, 1, 1, 1, 1, 1, 1, 1, 1, 1, 1, 1, 1, 1, 1, 1, 1, 1, 1, 1, 1, 1, 1, 1, 1, 1, 1, 1, 1, 1, 1, 1, 1, 1, 1, 1, 1, 1, 1, 1, 1, 1, 1, 1, 1, 1, 1, 1, 1, 1, 1, 1, 1, 1, 1, 1, 1, 1, 1, 1, 1, 1, 1, 1, 1, 1, 1, 1, 1, 1, 1, 1, 1, 1, 1, 1, 1, 1, 1, 1, 1, 1, 1, 1, 1, 1, 1, 1, 1, 1, 1, 1, 1, 1, 1, 1, 1, 1, 1, 1, 1, 1, 1, 1, 1, 1, 1, 1, 1, 1, 1, 1, 1, 1, 1, 1, 1, 1, 1, 1, 1, 1, 1, 1, 1, 1, 1, 1, 1, 1, 1, 1, 1, 1, 1, 1, 1, 1, 1, 1, 1, 1, 1, 1, 1, 1, 1, 1, 1, 1, 1, 1, 1, 1, 1, 1, 1, 1, 1, 1, 1, 1, 1, 1, 1, 1, 1, 1, 1, 1, 1, 1, 1, 1, 1, 1, 1, 1, 1, 1, 1, 1, 1, 1, 1, 1, 1, 1, 1, 1, 1, 1, 1, 1, 1, 1, 1, 1, 1, 1, 1, 1, 1, 1, 1, 1, 1, 1, 1, 1, 1, 1, 1, 1, 1, 1, 1, 1, 1, 1, 1, 1, 1, 1, 1, 1, 1, 1, 1, 1, 1, 1, 1, 1, 0])
me_fishing_rod.polygons.foreach_set('material_index', [0, 0, 0, 0, 0, 0, 0, 0, 0, 0, 0, 0, 0, 0, 0, 0, 0, 0, 0, 0, 0, 0, 0, 0, 0, 0, 0, 0, 0, 0, 0, 0, 0, 0, 0, 0, 0, 0, 0, 0, 0, 0, 0, 0, 0, 0, 0, 0, 0, 0, 0, 0, 0, 0, 0, 0, 0, 0, 0, 0, 0, 0, 0, 0, 0, 0, 0, 0, 0, 0, 0, 0, 0, 0, 0, 0, 0, 0, 0, 0, 0, 0, 0, 0, 0, 0, 0, 0, 0, 0, 0, 0, 0, 0, 0, 0, 0, 0, 0, 0, 0, 0, 0, 0, 0, 0, 0, 0, 0, 0, 0, 0, 0, 0, 0, 0, 0, 0, 0, 0, 0, 0, 0, 0, 0, 0, 0, 0, 0, 0, 0, 0, 0, 0, 0, 0, 0, 0, 0, 0, 0, 0, 0, 0, 0, 0, 0, 0, 0, 0, 0, 0, 0, 0, 0, 0, 0, 0, 0, 0, 0, 0, 0, 0, 0, 0, 0, 0, 0, 0, 0, 0, 0, 0, 0, 0, 0, 0, 0, 0, 0, 0, 0, 0, 0, 0, 0, 0, 0, 0, 0, 0, 0, 0, 0, 0, 0, 0, 0, 0, 0, 0, 0, 0, 0, 0, 0, 0, 0, 0, 0, 0, 0, 0, 0, 0, 0, 0, 0, 0, 0, 0, 0, 0, 0, 0, 0, 0, 0, 0, 0, 0, 0, 0, 0, 0, 0, 0, 0, 0, 1, 1, 1, 1, 1, 1, 1, 1, 1, 1, 1, 1, 1, 1, 1, 1, 1, 1, 1, 1, 1, 1, 1, 1, 1, 1, 1, 1, 1, 1, 1, 1, 1, 1, 1, 1, 1, 1, 1, 1, 1, 1, 1, 1, 1, 1, 1, 1, 1, 1, 1, 1, 1, 1, 1, 1, 1, 1, 1, 1, 1, 1, 1, 1, 1, 1, 1, 1, 1, 1, 1, 1, 1, 1, 1, 1, 1, 1, 1, 1, 1, 1, 1, 1, 1, 1, 1, 1, 1, 1, 1, 1, 1, 1, 1, 1, 1, 1, 1, 1, 1, 1, 1, 1, 1, 1, 1, 1, 1, 1, 1, 1, 1, 1, 1, 1, 1, 1, 1, 1, 1, 1, 1, 1, 1, 1, 1, 1, 1, 1, 1, 1, 1, 1, 1, 1, 1, 1, 1, 1, 1, 1, 1, 1, 1, 1, 1, 1, 1, 1, 1, 1, 1, 1, 1, 1, 1, 1, 1, 1, 1, 1, 1, 1, 1, 1, 1, 1, 1, 1, 1, 1, 1, 1, 1, 1, 1, 1, 1, 1, 1, 1, 1, 1, 1, 1, 1, 1, 1, 1, 1, 1, 1, 1, 1, 1, 1, 1, 1, 1, 1, 1, 1, 1, 1, 1, 1, 1, 1, 1, 1, 1, 1, 1, 1, 1, 1, 1, 1, 1, 1, 1, 1, 1, 1, 1, 1, 1, 1, 1, 1, 1, 1, 1, 1, 1, 1, 1, 1, 1, 1, 1, 1, 1, 1, 1, 1, 1, 1, 1, 1, 1, 1, 1, 1, 1, 1, 1, 1, 1, 1, 1, 1, 1, 1, 1, 1, 1, 1, 1, 1, 1, 1, 1, 1, 1, 1, 1, 1, 1, 1, 1, 1, 1, 1, 1, 1, 1, 1, 1, 1, 1, 1, 1, 1, 1, 1, 1, 1, 1, 1, 1, 1, 1, 1, 1, 1, 1, 1, 1, 1, 1, 1, 1, 1, 1, 1, 1, 1, 1, 1, 1, 1, 1, 1, 1, 1, 1, 1, 1, 1, 1, 1, 1, 1, 1, 1, 1, 1, 1, 1, 1, 1, 1, 1, 1, 1, 1, 1, 1, 1, 1, 1, 1, 1, 1, 1, 1, 1, 1, 1, 1, 1, 1, 1, 1, 0, 0, 0, 0, 0, 0, 0, 0, 0, 0, 0, 0, 0, 0, 0, 0, 0, 0, 0, 0, 0, 0, 0, 0, 0, 0, 0, 0, 0, 0, 0, 0, 0, 0, 0, 0, 0, 0, 0, 0, 2, 2, 2, 2, 2, 2, 2, 2, 2, 2, 2, 2, 2, 2, 2, 2, 2, 2, 2, 2, 2, 2, 2, 2, 2, 2, 2, 2, 2, 2, 2, 2, 2, 2, 2, 2, 2, 2, 2, 2, 2, 2, 2, 2, 2, 2, 2, 2, 2, 2, 2, 2, 2, 2, 2, 2, 2, 2, 2, 2, 2, 2, 2, 2, 2, 2, 2, 2, 2, 2, 2, 2, 2, 2, 2, 2, 0, 0, 0, 0, 0, 0, 0, 0, 0, 0, 0, 0, 0, 0, 0, 0, 0, 0, 0, 0, 0, 0, 0, 0, 0, 0, 0, 0, 0, 0, 0, 0, 0, 0, 0, 0, 0, 0, 0, 0, 0, 0, 0, 0, 0, 0, 0, 0, 0, 0, 0, 0, 0, 0, 0, 0, 0, 0, 0, 0, 0, 0, 0, 0, 0, 0, 0, 0, 0, 0, 0, 0, 0, 0, 0, 0, 0, 0, 0, 0, 0, 0, 0, 0, 0, 0, 0, 0, 0, 0, 0, 0, 0, 0, 0, 0, 0, 0, 0, 0])
_uv = me_fishing_rod.uv_layers.new(name='UVTex')
_uv.uv.foreach_set('vector', [-0.714, 0.8899, -0.7266, 0.8239, -0.7295, 0.8899, -0.714, 0.8899, -0.7187, 0.7831, -0.7266, 0.8239, -0.714, 0.8899, -0.7092, 0.7831, -0.7187, 0.7831, -0.714, 0.8899, -0.7014, 0.8239, -0.7092, 0.7831, -0.714, 0.8899, -0.6984, 0.8899, -0.7014, 0.8239, -0.714, 0.8899, -0.7014, 0.9562, -0.6984, 0.8899, -0.714, 0.8899, -0.7092, 0.9971, -0.7014, 0.9562, -0.714, 0.8899, -0.7187, 0.9971, -0.7092, 0.9971, -0.714, 0.8899, -0.7266, 0.9562, -0.7187, 0.9971, -0.714, 0.8899, -0.7295, 0.8899, -0.7266, 0.9562, 1.77, 0.8062, 1.102, 0.8284, 1.102, 0.8062, 1.77, 0.8062, 1.77, 0.8284, 1.102, 0.8284, 1.77, 0.8284, 1.102, 0.8493, 1.102, 0.8284, 1.77, 0.8284, 1.77, 0.8493, 1.102, 0.8493, 1.77, 0.8493, 1.102, 0.8698, 1.102, 0.8493, 1.77, 0.8493, 1.77, 0.8698, 1.102, 0.8698, 1.77, 0.8698, 1.102, 0.8911, 1.102, 0.8698, 1.77, 0.8698, 1.77, 0.8911, 1.102, 0.8911, 1.77, 0.8911, 1.102, 0.9135, 1.102, 0.8911, 1.77, 0.8911, 1.77, 0.9135, 1.102, 0.9135, 1.77, 0.9135, 1.102, 0.9356, 1.102, 0.9135, 1.77, 0.9135, 1.77, 0.9356, 1.102, 0.9356, 1.77, 0.9356, 1.102, 0.9566, 1.102, 0.9356, 1.77, 0.9356, 1.77, 0.9566, 1.102, 0.9566, 1.77, 0.9566, 1.102, 0.9771, 1.102, 0.9566, 1.77, 0.9566, 1.77, 0.9771, 1.102, 0.9771, 1.77, 0.9771, 1.102, 0.9984, 1.102, 0.9771, 1.77, 0.9771, 1.77, 0.9984, 1.102, 0.9984, 1.77, 0.7839, 1.102, 0.8062, 1.102, 0.7839, 1.77, 0.7839, 1.77, 0.8062, 1.102, 0.8062, 1.102, 0.8062, 0.655, 0.8284, 0.655, 0.8062, 1.102, 0.8062, 1.102, 0.8284, 0.655, 0.8284, 1.102, 0.8284, 0.655, 0.8493, 0.655, 0.8284, 1.102, 0.8284, 1.102, 0.8493, 0.655, 0.8493, 1.102, 0.8493, 0.655, 0.8698, 0.655, 0.8493, 1.102, 0.8493, 1.102, 0.8698, 0.655, 0.8698, 1.102, 0.8698, 0.655, 0.8911, 0.655, 0.8698, 1.102, 0.8698, 1.102, 0.8911, 0.655, 0.8911, 1.102, 0.8911, 0.655, 0.9135, 0.655, 0.8911, 1.102, 0.8911, 1.102, 0.9135, 0.655, 0.9135, 1.102, 0.9135, 0.655, 0.9356, 0.655, 0.9135, 1.102, 0.9135, 1.102, 0.9356, 0.655, 0.9356, 1.102, 0.9356, 0.655, 0.9566, 0.655, 0.9356, 1.102, 0.9356, 1.102, 0.9566, 0.655, 0.9566, 1.102, 0.9566, 0.655, 0.9771, 0.655, 0.9566, 1.102, 0.9566, 1.102, 0.9771, 0.655, 0.9771, 1.102, 0.9771, 0.655, 0.9984, 0.655, 0.9771, 1.102, 0.9771, 1.102, 0.9984, 0.655, 0.9984, 1.102, 0.7839, 0.655, 0.8062, 0.655, 0.7839, 1.102, 0.7839, 1.102, 0.8062, 0.655, 0.8062, 0.655, 0.8062, 0.4255, 0.8284, 0.4255, 0.8062, 0.655, 0.8062, 0.655, 0.8284, 0.4255, 0.8284, 0.655, 0.8284, 0.4255, 0.8493, 0.4255, 0.8284, 0.655, 0.8284, 0.655, 0.8493, 0.4255, 0.8493, 0.655, 0.8493, 0.4255, 0.8698, 0.4255, 0.8493, 0.655, 0.8493, 0.655, 0.8698, 0.4255, 0.8698, 0.655, 0.8698, 0.4255, 0.8911, 0.4255, 0.8698, 0.655, 0.8698, 0.655, 0.8911, 0.4255, 0.8911, 0.655, 0.8911, 0.4255, 0.9135, 0.4255, 0.8911, 0.655, 0.8911, 0.655, 0.9135, 0.4255, 0.9135, 0.655, 0.9135, 0.4255, 0.9356, 0.4255, 0.9135, 0.655, 0.9135, 0.655, 0.9356, 0.4255, 0.9356, 0.655, 0.9356, 0.4255, 0.9566, 0.4255, 0.9356, 0.655, 0.9356, 0.655, 0.9566, 0.4255, 0.9566, 0.655, 0.9566, 0.4255, 0.9771, 0.4255, 0.9566, 0.655, 0.9566, 0.655, 0.9771, 0.4255, 0.9771, 0.655, 0.9771, 0.4255, 0.9984, 0.4255, 0.9771, 0.655, 0.9771, 0.655, 0.9984, 0.4255, 0.9984, 0.655, 0.7839, 0.4255, 0.8062, 0.4255, 0.7839, 0.655, 0.7839, 0.655, 0.8062, 0.4255, 0.8062, 1.779, 0.8903, 1.787, 0.8903, 1.785, 0.8246, 1.779, 0.8903, 1.785, 0.8246, 1.781, 0.7842, 1.779, 0.8903, 1.781, 0.7842, 1.776, 0.7842, 1.779, 0.8903, 1.776, 0.7842, 1.772, 0.8246, 1.779, 0.8903, 1.772, 0.8246, 1.771, 0.8903, 1.779, 0.8903, 1.771, 0.8903, 1.772, 0.9552, 1.779, 0.8903, 1.772, 0.9552, 1.776, 0.9956, 1.779, 0.8903, 1.776, 0.9956, 1.781, 0.9956, 1.779, 0.8903, 1.781, 0.9956, 1.785, 0.9552, 1.779, 0.8903, 1.785, 0.9552, 1.787, 0.8903, 0.4255, 0.8062, 0.4255, 0.8284, 0.2097, 0.8284, 0.2097, 0.8284, 0.2097, 0.8062, 0.4255, 0.8062, 0.4255, 0.8284, 0.4255, 0.8493, 0.2097, 0.8493, 0.2097, 0.8493, 0.2097, 0.8284, 0.4255, 0.8284, 0.4255, 0.8493, 0.4255, 0.8698, 0.2097, 0.8698, 0.2097, 0.8698, 0.2097, 0.8493, 0.4255, 0.8493, 0.4255, 0.8698, 0.4255, 0.8911, 0.2097, 0.8911, 0.2097, 0.8911, 0.2097, 0.8698, 0.4255, 0.8698, 0.4255, 0.8911, 0.4255, 0.9135, 0.2097, 0.9135, 0.2097, 0.9135, 0.2097, 0.8911, 0.4255, 0.8911, 0.4255, 0.9135, 0.4255, 0.9356, 0.2097, 0.9356, 0.2097, 0.9356, 0.2097, 0.9135, 0.4255, 0.9135, 0.4255, 0.9356, 0.4255, 0.9566, 0.2097, 0.9566, 0.2097, 0.9566, 0.2097, 0.9356, 0.4255, 0.9356, 0.4255, 0.9566, 0.4255, 0.9771, 0.2097, 0.9771, 0.2097, 0.9771, 0.2097, 0.9566, 0.4255, 0.9566, 0.4255, 0.9771, 0.4255, 0.9984, 0.2097, 0.9984, 0.2097, 0.9984, 0.2097, 0.9771, 0.4255, 0.9771, 0.4255, 0.7839, 0.4255, 0.8062, 0.2097, 0.8062, 0.2097, 0.8062, 0.2097, 0.7839, 0.4255, 0.7839, 0.2097, 0.8062, 0.2097, 0.8284, 0.07154, 0.8284, 0.07154, 0.8284, 0.07154, 0.8062, 0.2097, 0.8062, 0.2097, 0.8284, 0.2097, 0.8493, 0.07154, 0.8493, 0.07154, 0.8493, 0.07154, 0.8284, 0.2097, 0.8284, 0.2097, 0.8493, 0.2097, 0.8698, 0.07154, 0.8698, 0.07154, 0.8698, 0.07154, 0.8493, 0.2097, 0.8493, 0.2097, 0.8698, 0.2097, 0.8911, 0.07154, 0.8911, 0.07154, 0.8911, 0.07154, 0.8698, 0.2097, 0.8698, 0.2097, 0.8911, 0.2097, 0.9135, 0.07154, 0.9135, 0.07154, 0.9135, 0.07154, 0.8911, 0.2097, 0.8911, 0.2097, 0.9135, 0.2097, 0.9356, 0.07154, 0.9356, 0.07154, 0.9356, 0.07154, 0.9135, 0.2097, 0.9135, 0.2097, 0.9356, 0.2097, 0.9566, 0.07154, 0.9566, 0.07154, 0.9566, 0.07154, 0.9356, 0.2097, 0.9356, 0.2097, 0.9566, 0.2097, 0.9771, 0.07154, 0.9771, 0.07154, 0.9771, 0.07154, 0.9566, 0.2097, 0.9566, 0.2097, 0.9771, 0.2097, 0.9984, 0.07154, 0.9984, 0.07154, 0.9984, 0.07154, 0.9771, 0.2097, 0.9771, 0.2097, 0.7839, 0.2097, 0.8062, 0.07154, 0.8062, 0.07154, 0.8062, 0.07154, 0.7839, 0.2097, 0.7839, 0.07154, 0.8062, 0.07154, 0.8284, -0.08593, 0.8284, -0.08593, 0.8284, -0.08593, 0.8062, 0.07154, 0.8062, 0.07154, 0.8284, 0.07154, 0.8493, -0.08593, 0.8493, -0.08593, 0.8493, -0.08593, 0.8284, 0.07154, 0.8284, 0.07154, 0.8493, 0.07154, 0.8698, -0.08593, 0.8698, -0.08593, 0.8698, -0.08593, 0.8493, 0.07154, 0.8493, 0.07154, 0.8698, 0.07154, 0.8911, -0.08593, 0.8911, -0.08593, 0.8911, -0.08593, 0.8698, 0.07154, 0.8698, 0.07154, 0.8911, 0.07154, 0.9135, -0.08593, 0.9135, -0.08593, 0.9135, -0.08593, 0.8911, 0.07154, 0.8911, 0.07154, 0.9135, 0.07154, 0.9356, -0.08593, 0.9356, -0.08593, 0.9356, -0.08593, 0.9135, 0.07154, 0.9135, 0.07154, 0.9356, 0.07154, 0.9566, -0.08593, 0.9566, -0.08593, 0.9566, -0.08593, 0.9356, 0.07154, 0.9356, 0.07154, 0.9566, 0.07154, 0.9771, -0.08593, 0.9771, -0.08593, 0.9771, -0.08593, 0.9566, 0.07154, 0.9566, 0.07154, 0.9771, 0.07154, 0.9984, -0.08593, 0.9984, -0.08593, 0.9984, -0.08593, 0.9771, 0.07154, 0.9771, 0.07154, 0.7839, 0.07154, 0.8062, -0.08593, 0.8062, -0.08593, 0.8062, -0.08592, 0.7839, 0.07154, 0.7839, -0.08593, 0.8062, -0.08593, 0.8284, -0.2191, 0.8284, -0.2191, 0.8284, -0.2191, 0.8062, -0.08593, 0.8062, -0.08593, 0.8284, -0.08593, 0.8493, -0.2191, 0.8493, -0.2191, 0.8493, -0.2191, 0.8284, -0.08593, 0.8284, -0.08593, 0.8493, -0.08593, 0.8698, -0.2191, 0.8698, -0.2191, 0.8698, -0.2191, 0.8493, -0.08593, 0.8493, -0.08593, 0.8698, -0.08593, 0.8911, -0.2191, 0.8911, -0.2191, 0.8911, -0.2191, 0.8698, -0.08593, 0.8698, -0.08593, 0.8911, -0.08593, 0.9135, -0.2191, 0.9135, -0.2191, 0.9135, -0.2191, 0.8911, -0.08593, 0.8911, -0.08593, 0.9135, -0.08593, 0.9356, -0.2191, 0.9356, -0.2191, 0.9356, -0.2191, 0.9135, -0.08593, 0.9135, -0.08593, 0.9356, -0.08593, 0.9566, -0.2191, 0.9566, -0.2191, 0.9566, -0.2191, 0.9356, -0.08593, 0.9356, -0.08593, 0.9566, -0.08593, 0.9771, -0.2191, 0.9771, -0.2191, 0.9771, -0.2191, 0.9566, -0.08593, 0.9566, -0.08593, 0.9771, -0.08593, 0.9984, -0.2191, 0.9984, -0.2191, 0.9984, -0.2191, 0.9771, -0.08593, 0.9771, -0.08592, 0.7839, -0.08593, 0.8062, -0.2191, 0.8062, -0.2191, 0.8062, -0.2191, 0.7839, -0.08592, 0.7839, -0.2191, 0.8062, -0.2191, 0.8284, -0.3474, 0.8284, -0.3474, 0.8284, -0.3474, 0.8062, -0.2191, 0.8062, -0.2191, 0.8284, -0.2191, 0.8493, -0.3474, 0.8493, -0.3474, 0.8493, -0.3474, 0.8284, -0.2191, 0.8284, -0.2191, 0.8493, -0.2191, 0.8698, -0.3474, 0.8698, -0.3474, 0.8698, -0.3474, 0.8493, -0.2191, 0.8493, -0.2191, 0.8698, -0.2191, 0.8911, -0.3474, 0.8911, -0.3474, 0.8911, -0.3474, 0.8698, -0.2191, 0.8698, -0.2191, 0.8911, -0.2191, 0.9135, -0.3474, 0.9135, -0.3474, 0.9135, -0.3474, 0.8911, -0.2191, 0.8911, -0.2191, 0.9135, -0.2191, 0.9356, -0.3474, 0.9356, -0.3474, 0.9356, -0.3474, 0.9135, -0.2191, 0.9135, -0.2191, 0.9356, -0.2191, 0.9566, -0.3474, 0.9566, -0.3474, 0.9566, -0.3474, 0.9356, -0.2191, 0.9356, -0.2191, 0.9566, -0.2191, 0.9771, -0.3474, 0.9771, -0.3474, 0.9771, -0.3474, 0.9566, -0.2191, 0.9566, -0.2191, 0.9771, -0.2191, 0.9984, -0.3474, 0.9984, -0.3474, 0.9984, -0.3474, 0.9771, -0.2191, 0.9771, -0.2191, 0.7839, -0.2191, 0.8062, -0.3474, 0.8062, -0.3474, 0.8062, -0.3474, 0.7839, -0.2191, 0.7839, -0.3474, 0.8062, -0.3474, 0.8284, -0.4771, 0.8284, -0.4771, 0.8284, -0.4771, 0.8062, -0.3474, 0.8062, -0.3474, 0.8284, -0.3474, 0.8493, -0.4771, 0.8493, -0.4771, 0.8493, -0.4771, 0.8284, -0.3474, 0.8284, -0.3474, 0.8493, -0.3474, 0.8698, -0.4771, 0.8698, -0.4771, 0.8698, -0.4771, 0.8493, -0.3474, 0.8493, -0.3474, 0.8698, -0.3474, 0.8911, -0.4771, 0.8911, -0.4771, 0.8911, -0.4771, 0.8698, -0.3474, 0.8698, -0.3474, 0.8911, -0.3474, 0.9135, -0.4771, 0.9135, -0.4771, 0.9135, -0.4771, 0.8911, -0.3474, 0.8911, -0.3474, 0.9135, -0.3474, 0.9356, -0.4771, 0.9356, -0.4771, 0.9356, -0.4771, 0.9135, -0.3474, 0.9135, -0.3474, 0.9356, -0.3474, 0.9566, -0.4771, 0.9566, -0.4771, 0.9566, -0.4771, 0.9356, -0.3474, 0.9356, -0.3474, 0.9566, -0.3474, 0.9771, -0.4771, 0.9771, -0.4771, 0.9771, -0.4771, 0.9566, -0.3474, 0.9566, -0.3474, 0.9771, -0.3474, 0.9984, -0.4771, 0.9984, -0.4771, 0.9984, -0.4771, 0.9771, -0.3474, 0.9771, -0.3474, 0.7839, -0.3474, 0.8062, -0.4771, 0.8062, -0.4771, 0.8062, -0.4771, 0.7839, -0.3474, 0.7839, -0.4771, 0.8062, -0.4771, 0.8284, -0.5998, 0.8284, -0.5998, 0.8284, -0.5998, 0.8062, -0.4771, 0.8062, -0.4771, 0.8284, -0.4771, 0.8493, -0.5998, 0.8493, -0.5998, 0.8493, -0.5998, 0.8284, -0.4771, 0.8284, -0.4771, 0.8493, -0.4771, 0.8698, -0.5998, 0.8698, -0.5998, 0.8698, -0.5998, 0.8493, -0.4771, 0.8493, -0.4771, 0.8698, -0.4771, 0.8911, -0.5998, 0.8911, -0.5998, 0.8911, -0.5998, 0.8698, -0.4771, 0.8698, -0.4771, 0.8911, -0.4771, 0.9135, -0.5998, 0.9135, -0.5998, 0.9135, -0.5998, 0.8911, -0.4771, 0.8911, -0.4771, 0.9135, -0.4771, 0.9356, -0.5998, 0.9356, -0.5998, 0.9356, -0.5998, 0.9135, -0.4771, 0.9135, -0.4771, 0.9356, -0.4771, 0.9566, -0.5998, 0.9566, -0.5998, 0.9566, -0.5998, 0.9356, -0.4771, 0.9356, -0.4771, 0.9566, -0.4771, 0.9771, -0.5998, 0.9771, -0.5998, 0.9771, -0.5998, 0.9566, -0.4771, 0.9566, -0.4771, 0.9771, -0.4771, 0.9984, -0.5998, 0.9984, -0.5998, 0.9984, -0.5998, 0.9771, -0.4771, 0.9771, -0.4771, 0.7839, -0.4771, 0.8062, -0.5998, 0.8062, -0.5998, 0.8062, -0.5998, 0.7839, -0.4771, 0.7839, -0.5998, 0.8062, -0.5998, 0.8284, -0.7073, 0.8284, -0.7073, 0.8284, -0.7073, 0.8062, -0.5998, 0.8062, -0.5998, 0.8284, -0.5998, 0.8493, -0.7073, 0.8493, -0.7073, 0.8493, -0.7073, 0.8284, -0.5998, 0.8284, -0.5998, 0.8493, -0.5998, 0.8698, -0.7073, 0.8698, -0.7073, 0.8698, -0.7073, 0.8493, -0.5998, 0.8493, -0.5998, 0.8698, -0.5998, 0.8911, -0.7073, 0.8911, -0.7073, 0.8911, -0.7073, 0.8698, -0.5998, 0.8698, -0.5998, 0.8911, -0.5998, 0.9135, -0.7073, 0.9135, -0.7073, 0.9135, -0.7073, 0.8911, -0.5998, 0.8911, -0.5998, 0.9135, -0.5998, 0.9356, -0.7073, 0.9356, -0.7073, 0.9356, -0.7073, 0.9135, -0.5998, 0.9135, -0.5998, 0.9356, -0.5998, 0.9566, -0.7073, 0.9566, -0.7073, 0.9566, -0.7073, 0.9356, -0.5998, 0.9356, -0.5998, 0.9566, -0.5998, 0.9771, -0.7073, 0.9771, -0.7073, 0.9771, -0.7073, 0.9566, -0.5998, 0.9566, -0.5998, 0.9771, -0.5998, 0.9984, -0.7073, 0.9984, -0.7073, 0.9984, -0.7073, 0.9771, -0.5998, 0.9771, -0.5998, 0.7839, -0.5998, 0.8062, -0.7073, 0.8062, -0.7073, 0.8062, -0.7073, 0.7839, -0.5998, 0.7839, 0.3755, 0.7189, 0.3437, 0.7189, 0.3437, 0.731, 0.3437, 0.731, 0.3755, 0.731, 0.3755, 0.7189, 0.413, 0.7311, 0.413, 0.719, 0.3812, 0.719, 0.3812, 0.719, 0.3812, 0.7311, 0.413, 0.7311, 0.4248, 0.7311, 0.4248, 0.719, 0.413, 0.719, 0.413, 0.719, 0.413, 0.7311, 0.4248, 0.7311, 0.4051, 0.6965, 0.389, 0.6965, 0.389, 0.7082, 0.389, 0.7082, 0.4051, 0.7082, 0.4051, 0.6965, 0.3437, 0.731, 0.3437, 0.7189, 0.3319, 0.7189, 0.3319, 0.7189, 0.3319, 0.731, 0.3437, 0.731, 0.352, 0.7082, 0.3675, 0.7082, 0.3675, 0.6965, 0.3675, 0.6965, 0.352, 0.6965, 0.352, 0.7082, 0.3437, 0.7189, 0.3755, 0.7189, 0.3675, 0.7082, 0.3675, 0.7082, 0.352, 0.7082, 0.3437, 0.7189, 0.413, 0.7311, 0.3812, 0.7311, 0.3895, 0.7417, 0.3895, 0.7417, 0.405, 0.7417, 0.413, 0.7311, 0.4248, 0.7311, 0.413, 0.7311, 0.413, 0.7417, 0.413, 0.7417, 0.4248, 0.7417, 0.4248, 0.7311, 0.3319, 0.7189, 0.3437, 0.7189, 0.3437, 0.7082, 0.3437, 0.7082, 0.3319, 0.7082, 0.3319, 0.7189, 0.3755, 0.731, 0.3437, 0.731, 0.3515, 0.7417, 0.3515, 0.7417, 0.3676, 0.7417, 0.3755, 0.731, 0.3812, 0.719, 0.413, 0.719, 0.4051, 0.7082, 0.4051, 0.7082, 0.389, 0.7082, 0.3812, 0.719, 0.413, 0.719, 0.4248, 0.719, 0.4248, 0.7082, 0.4248, 0.7082, 0.413, 0.7082, 0.413, 0.719, 0.3437, 0.731, 0.3319, 0.731, 0.3319, 0.7417, 0.3319, 0.7417, 0.3437, 0.7417, 0.3437, 0.731, 0.459, 0.6043, 0.459, 0.6512, 0.4768, 0.6512, 0.4768, 0.6512, 0.4768, 0.6043, 0.459, 0.6043, 0.4758, 0.5522, 0.458, 0.5522, 0.458, 0.5991, 0.458, 0.5991, 0.4758, 0.5991, 0.4758, 0.5522, 0.4758, 0.5372, 0.458, 0.5372, 0.458, 0.5522, 0.458, 0.5522, 0.4758, 0.5522, 0.4758, 0.5372, 0.4272, 0.5638, 0.4272, 0.5876, 0.4422, 0.5876, 0.4422, 0.5876, 0.4422, 0.5638, 0.4272, 0.5638, 0.4768, 0.6512, 0.459, 0.6512, 0.459, 0.6663, 0.459, 0.6663, 0.4768, 0.6663, 0.4768, 0.6512, 0.4434, 0.6389, 0.4434, 0.616, 0.4283, 0.616, 0.4283, 0.616, 0.4283, 0.6389, 0.4434, 0.6389, 0.459, 0.6512, 0.459, 0.6043, 0.4434, 0.616, 0.4434, 0.616, 0.4434, 0.6389, 0.459, 0.6512, 0.4758, 0.5522, 0.4758, 0.5991, 0.4915, 0.5868, 0.4915, 0.5868, 0.4915, 0.564, 0.4758, 0.5522, 0.4758, 0.5372, 0.4758, 0.5522, 0.4915, 0.5522, 0.4915, 0.5522, 0.4915, 0.5372, 0.4758, 0.5372, 0.459, 0.6663, 0.459, 0.6512, 0.4434, 0.6512, 0.4434, 0.6512, 0.4434, 0.6663, 0.459, 0.6663, 0.4768, 0.6043, 0.4768, 0.6512, 0.4926, 0.6396, 0.4926, 0.6396, 0.4926, 0.6159, 0.4768, 0.6043, 0.458, 0.5991, 0.458, 0.5522, 0.4422, 0.5638, 0.4422, 0.5638, 0.4422, 0.5876, 0.458, 0.5991, 0.458, 0.5522, 0.458, 0.5372, 0.4422, 0.5372, 0.4422, 0.5372, 0.4422, 0.5522, 0.458, 0.5522, 0.4768, 0.6512, 0.4768, 0.6663, 0.4926, 0.6663, 0.4926, 0.6663, 0.4926, 0.6512, 0.4768, 0.6512, 0.2775, 0.6504, 0.2775, 0.5876, 0.3013, 0.5876, 0.3013, 0.5876, 0.3013, 0.6504, 0.2775, 0.6504, 0.2996, 0.7182, 0.2757, 0.7182, 0.2757, 0.6554, 0.2757, 0.6554, 0.2996, 0.6554, 0.2996, 0.7182, 0.2996, 0.7396, 0.2757, 0.7396, 0.2757, 0.7182, 0.2757, 0.7182, 0.2996, 0.7182, 0.2996, 0.7396, 0.3224, 0.6348, 0.3224, 0.6031, 0.3439, 0.6031, 0.3439, 0.6031, 0.3439, 0.6348, 0.3224, 0.6348, 0.3013, 0.5876, 0.2775, 0.5876, 0.2775, 0.5661, 0.2775, 0.5661, 0.3013, 0.5661, 0.3013, 0.5876, 0.3419, 0.6719, 0.3419, 0.7025, 0.3205, 0.7025, 0.3205, 0.7025, 0.3205, 0.6719, 0.3419, 0.6719, 0.2775, 0.5876, 0.2775, 0.6504, 0.2566, 0.6346, 0.2566, 0.6346, 0.2566, 0.6041, 0.2775, 0.5876, 0.2996, 0.7182, 0.2996, 0.6554, 0.3205, 0.6719, 0.3205, 0.6719, 0.3205, 0.7025, 0.2996, 0.7182, 0.2996, 0.7396, 0.2996, 0.7182, 0.3205, 0.7182, 0.3205, 0.7182, 0.3205, 0.7396, 0.2996, 0.7396, 0.2775, 0.5661, 0.2775, 0.5876, 0.2566, 0.5876, 0.2566, 0.5876, 0.2566, 0.5661, 0.2775, 0.5661, 0.3013, 0.6504, 0.3013, 0.5876, 0.3224, 0.6031, 0.3224, 0.6031, 0.3224, 0.6348, 0.3013, 0.6504, 0.2757, 0.6554, 0.2757, 0.7182, 0.2546, 0.7027, 0.2546, 0.7027, 0.2546, 0.6709, 0.2757, 0.6554, 0.2757, 0.7182, 0.2757, 0.7396, 0.2546, 0.7396, 0.2546, 0.7396, 0.2546, 0.7182, 0.2757, 0.7182, 0.3013, 0.5876, 0.3013, 0.5661, 0.3224, 0.5661, 0.3224, 0.5661, 0.3224, 0.5876, 0.3013, 0.5876, 0.2811, 0.4741, 0.3537, 0.4741, 0.3537, 0.5017, 0.3537, 0.5017, 0.2811, 0.5017, 0.2811, 0.4741, 0.3604, 0.503, 0.3604, 0.4755, 0.433, 0.4755, 0.433, 0.4755, 0.433, 0.503, 0.3604, 0.503, 0.2811, 0.4741, 0.2811, 0.5017, 0.2566, 0.5017, 0.2566, 0.5017, 0.2566, 0.4741, 0.2811, 0.4741, 0.299, 0.5261, 0.3357, 0.5261, 0.3357, 0.5505, 0.3357, 0.5505, 0.299, 0.5505, 0.299, 0.5261, 0.4574, 0.4755, 0.4574, 0.503, 0.433, 0.503, 0.433, 0.503, 0.433, 0.4755, 0.4574, 0.4755, 0.4139, 0.5516, 0.3786, 0.5516, 0.3786, 0.5272, 0.3786, 0.5272, 0.4139, 0.5272, 0.4139, 0.5516, 0.3537, 0.4741, 0.2811, 0.4741, 0.2992, 0.4499, 0.2992, 0.4499, 0.3345, 0.4499, 0.3537, 0.4741, 0.3604, 0.503, 0.433, 0.503, 0.4139, 0.5272, 0.4139, 0.5272, 0.3786, 0.5272, 0.3604, 0.503, 0.2811, 0.4741, 0.2566, 0.4741, 0.2566, 0.4499, 0.2566, 0.4499, 0.2811, 0.4499, 0.2811, 0.4741, 0.433, 0.503, 0.4574, 0.503, 0.4574, 0.5272, 0.4574, 0.5272, 0.433, 0.5272, 0.433, 0.503, 0.2811, 0.5017, 0.3537, 0.5017, 0.3357, 0.5261, 0.3357, 0.5261, 0.299, 0.5261, 0.2811, 0.5017, 0.433, 0.4755, 0.3604, 0.4755, 0.3783, 0.451, 0.3783, 0.451, 0.4151, 0.451, 0.433, 0.4755, 0.2566, 0.5017, 0.2811, 0.5017, 0.2811, 0.5261, 0.2811, 0.5261, 0.2566, 0.5261, 0.2566, 0.5017, 0.4574, 0.4755, 0.433, 0.4755, 0.433, 0.451, 0.433, 0.451, 0.4574, 0.451, 0.4574, 0.4755, 0.4873, 0.5019, 0.4873, 0.5222, 0.4795, 0.5222, 0.4795, 0.5222, 0.4795, 0.5019, 0.4873, 0.5019, 0.4788, 0.4606, 0.4866, 0.4606, 0.4866, 0.481, 0.4866, 0.481, 0.4788, 0.481, 0.4788, 0.4606, 0.4873, 0.5019, 0.4795, 0.5019, 0.4795, 0.4933, 0.4795, 0.4933, 0.4873, 0.4933, 0.4873, 0.5019, 0.4727, 0.5069, 0.4727, 0.5172, 0.4642, 0.5172, 0.4642, 0.5172, 0.4642, 0.5069, 0.4727, 0.5069, 0.4866, 0.4895, 0.4788, 0.4895, 0.4788, 0.481, 0.4788, 0.481, 0.4866, 0.481, 0.4866, 0.4895, 0.4635, 0.4757, 0.4635, 0.4657, 0.472, 0.4657, 0.472, 0.4657, 0.472, 0.4757, 0.4635, 0.4757, 0.4873, 0.5222, 0.4873, 0.5019, 0.4941, 0.507, 0.4941, 0.507, 0.4941, 0.5169, 0.4873, 0.5222, 0.4788, 0.4606, 0.4788, 0.481, 0.472, 0.4757, 0.472, 0.4757, 0.472, 0.4657, 0.4788, 0.4606, 0.4873, 0.5019, 0.4873, 0.4933, 0.4941, 0.4933, 0.4941, 0.4933, 0.4941, 0.5019, 0.4873, 0.5019, 0.4788, 0.481, 0.4788, 0.4895, 0.472, 0.4895, 0.472, 0.4895, 0.472, 0.481, 0.4788, 0.481, 0.4795, 0.5019, 0.4795, 0.5222, 0.4727, 0.5172, 0.4727, 0.5172, 0.4727, 0.5069, 0.4795, 0.5019, 0.4866, 0.481, 0.4866, 0.4606, 0.4934, 0.4657, 0.4934, 0.4657, 0.4934, 0.476, 0.4866, 0.481, 0.4795, 0.4933, 0.4795, 0.5019, 0.4727, 0.5019, 0.4727, 0.5019, 0.4727, 0.4933, 0.4795, 0.4933, 0.4866, 0.4895, 0.4866, 0.481, 0.4934, 0.481, 0.4934, 0.481, 0.4934, 0.4895, 0.4866, 0.4895, 0.2895, 0.5446, 0.2773, 0.5467, 0.2773, 0.5448, 0.2895, 0.5446, 0.2895, 0.5465, 0.2773, 0.5467, 0.2895, 0.5465, 0.2783, 0.5476, 0.2773, 0.5467, 0.2895, 0.5465, 0.2894, 0.5476, 0.2783, 0.5476, 0.2595, 0.5422, 0.2707, 0.5402, 0.2707, 0.5422, 0.2595, 0.5422, 0.2595, 0.5402, 0.2707, 0.5402, 0.2575, 0.5454, 0.2696, 0.5462, 0.2685, 0.547, 0.2575, 0.5454, 0.2575, 0.5444, 0.2696, 0.5462, 0.2773, 0.5448, 0.2745, 0.5468, 0.2744, 0.5448, 0.2773, 0.5448, 0.2773, 0.5467, 0.2745, 0.5468, 0.2773, 0.5467, 0.276, 0.5491, 0.2743, 0.5487, 0.2773, 0.5467, 0.2783, 0.5476, 0.276, 0.5491, 0.2707, 0.5422, 0.2729, 0.5402, 0.2729, 0.5422, 0.2707, 0.5422, 0.2707, 0.5402, 0.2729, 0.5402, 0.2685, 0.547, 0.2723, 0.5486, 0.2706, 0.5488, 0.2685, 0.547, 0.2696, 0.5462, 0.2723, 0.5486, 0.2723, 0.5486, 0.2741, 0.5514, 0.2722, 0.5513, 0.2723, 0.5486, 0.2743, 0.5487, 0.2741, 0.5514, 0.2743, 0.5487, 0.2758, 0.5512, 0.2741, 0.5514, 0.2743, 0.5487, 0.276, 0.5491, 0.2758, 0.5512, 0.2729, 0.5422, 0.275, 0.5402, 0.275, 0.5422, 0.2729, 0.5422, 0.2729, 0.5402, 0.275, 0.5402, 0.2706, 0.5488, 0.2722, 0.5513, 0.2705, 0.5509, 0.2706, 0.5488, 0.2723, 0.5486, 0.2722, 0.5513, 0.272, 0.5532, 0.2691, 0.5553, 0.2691, 0.5533, 0.272, 0.5532, 0.272, 0.5552, 0.2691, 0.5553, 0.2741, 0.5514, 0.2779, 0.5531, 0.2768, 0.5538, 0.2741, 0.5514, 0.2758, 0.5512, 0.2779, 0.5531, 0.275, 0.5422, 0.2772, 0.5402, 0.2772, 0.5422, 0.275, 0.5422, 0.275, 0.5402, 0.2772, 0.5402, 0.2705, 0.5509, 0.2691, 0.5533, 0.2681, 0.5524, 0.2705, 0.5509, 0.2722, 0.5513, 0.2691, 0.5533, 0.2691, 0.5533, 0.257, 0.5555, 0.2569, 0.5535, 0.2691, 0.5533, 0.2691, 0.5553, 0.257, 0.5555, 0.2768, 0.5538, 0.289, 0.5546, 0.2889, 0.5556, 0.2768, 0.5538, 0.2779, 0.5531, 0.289, 0.5546, 0.2772, 0.5422, 0.2883, 0.5402, 0.2883, 0.5422, 0.2772, 0.5422, 0.2772, 0.5402, 0.2883, 0.5402, 0.2681, 0.5524, 0.2569, 0.5535, 0.257, 0.5525, 0.2681, 0.5524, 0.2691, 0.5533, 0.2569, 0.5535, 0.3757, 0.5578, 0.3719, 0.5871, 0.3798, 0.5859, 0.3757, 0.5578, 0.3679, 0.5589, 0.3719, 0.5871, 0.3757, 0.6354, 0.3829, 0.6096, 0.3798, 0.6072, 0.3757, 0.6354, 0.3798, 0.6354, 0.3829, 0.6096, 0.3613, 0.6341, 0.3534, 0.6081, 0.3613, 0.6081, 0.3613, 0.6341, 0.3534, 0.6341, 0.3534, 0.6081, 0.3798, 0.5578, 0.3798, 0.5859, 0.3829, 0.5835, 0.3798, 0.5578, 0.3757, 0.5578, 0.3798, 0.5859, 0.3798, 0.5859, 0.3732, 0.5957, 0.381, 0.5946, 0.3798, 0.5859, 0.3719, 0.5871, 0.3732, 0.5957, 0.3798, 0.6072, 0.3897, 0.6044, 0.3885, 0.6005, 0.3798, 0.6072, 0.3829, 0.6096, 0.3897, 0.6044, 0.3613, 0.6081, 0.3534, 0.6013, 0.3613, 0.6013, 0.3613, 0.6081, 0.3534, 0.6081, 0.3534, 0.6013, 0.3829, 0.5835, 0.3885, 0.5926, 0.3897, 0.5887, 0.3829, 0.5835, 0.3798, 0.5859, 0.3885, 0.5926, 0.3885, 0.5926, 0.3993, 0.6005, 0.3993, 0.5926, 0.3885, 0.5926, 0.3885, 0.6005, 0.3993, 0.6005, 0.3885, 0.6005, 0.3981, 0.6044, 0.3993, 0.6005, 0.3885, 0.6005, 0.3897, 0.6044, 0.3981, 0.6044, 0.3613, 0.6013, 0.3534, 0.5929, 0.3613, 0.5929, 0.3613, 0.6013, 0.3534, 0.6013, 0.3534, 0.5929, 0.3897, 0.5887, 0.3993, 0.5926, 0.3981, 0.5887, 0.3897, 0.5887, 0.3885, 0.5926, 0.3993, 0.5926, 0.4147, 0.5974, 0.4081, 0.6072, 0.4159, 0.6061, 0.4147, 0.5974, 0.4068, 0.5985, 0.4081, 0.6072, 0.3993, 0.6005, 0.4049, 0.6096, 0.4081, 0.6072, 0.3993, 0.6005, 0.3981, 0.6044, 0.4049, 0.6096, 0.3613, 0.5929, 0.3534, 0.5861, 0.3613, 0.5861, 0.3613, 0.5929, 0.3534, 0.5929, 0.3534, 0.5861, 0.3981, 0.5887, 0.4081, 0.5859, 0.4049, 0.5835, 0.3981, 0.5887, 0.3993, 0.5926, 0.4081, 0.5859, 0.4159, 0.6061, 0.4122, 0.6354, 0.42, 0.6342, 0.4159, 0.6061, 0.4081, 0.6072, 0.4122, 0.6354, 0.4081, 0.6072, 0.4081, 0.6354, 0.4122, 0.6354, 0.4081, 0.6072, 0.4049, 0.6096, 0.4081, 0.6354, 0.3613, 0.5861, 0.3534, 0.5601, 0.3613, 0.5601, 0.3613, 0.5861, 0.3534, 0.5861, 0.3534, 0.5601, 0.4049, 0.5835, 0.4122, 0.5578, 0.4081, 0.5578, 0.4049, 0.5835, 0.4081, 0.5859, 0.4122, 0.5578, 0.4185, 0.671, 0.3934, 0.6775, 0.3934, 0.671, 0.4185, 0.671, 0.4185, 0.6775, 0.3934, 0.6775, 0.3511, 0.6801, 0.3728, 0.6711, 0.3752, 0.6734, 0.3511, 0.6801, 0.3506, 0.6767, 0.3728, 0.6711, 0.3535, 0.6906, 0.3762, 0.6841, 0.3762, 0.6906, 0.3535, 0.6906, 0.3535, 0.6841, 0.3762, 0.6841, 0.418, 0.6676, 0.3934, 0.671, 0.3951, 0.6681, 0.418, 0.6676, 0.4185, 0.671, 0.3934, 0.671, 0.3934, 0.671, 0.3861, 0.6775, 0.3861, 0.671, 0.3934, 0.671, 0.3934, 0.6775, 0.3861, 0.6775, 0.3752, 0.6734, 0.3766, 0.6649, 0.3801, 0.6654, 0.3752, 0.6734, 0.3728, 0.6711, 0.3766, 0.6649, 0.3762, 0.6906, 0.3818, 0.6841, 0.3818, 0.6906, 0.3762, 0.6906, 0.3762, 0.6841, 0.3818, 0.6841, 0.3951, 0.6681, 0.3866, 0.6646, 0.3898, 0.6631, 0.3951, 0.6681, 0.3934, 0.671, 0.3866, 0.6646, 0.3866, 0.6646, 0.3789, 0.6565, 0.3854, 0.6557, 0.3866, 0.6646, 0.3801, 0.6654, 0.3789, 0.6565, 0.3801, 0.6654, 0.3756, 0.658, 0.3789, 0.6565, 0.3801, 0.6654, 0.3766, 0.6649, 0.3756, 0.658, 0.3818, 0.6906, 0.3888, 0.6841, 0.3888, 0.6906, 0.3818, 0.6906, 0.3818, 0.6841, 0.3888, 0.6841, 0.3898, 0.6631, 0.3854, 0.6557, 0.3889, 0.6562, 0.3898, 0.6631, 0.3866, 0.6646, 0.3854, 0.6557, 0.3794, 0.6436, 0.3721, 0.6501, 0.3721, 0.6436, 0.3794, 0.6436, 0.3794, 0.6501, 0.3721, 0.6501, 0.3789, 0.6565, 0.3703, 0.653, 0.3721, 0.6501, 0.3789, 0.6565, 0.3756, 0.658, 0.3703, 0.653, 0.3888, 0.6906, 0.3944, 0.6841, 0.3944, 0.6906, 0.3888, 0.6906, 0.3888, 0.6841, 0.3944, 0.6841, 0.3889, 0.6562, 0.3902, 0.6477, 0.3927, 0.65, 0.3889, 0.6562, 0.3854, 0.6557, 0.3902, 0.6477, 0.3721, 0.6436, 0.347, 0.6501, 0.347, 0.6436, 0.3721, 0.6436, 0.3721, 0.6501, 0.347, 0.6501, 0.3721, 0.6501, 0.3475, 0.6535, 0.347, 0.6501, 0.3721, 0.6501, 0.3703, 0.653, 0.3475, 0.6535, 0.3944, 0.6906, 0.4171, 0.6841, 0.4171, 0.6906, 0.3944, 0.6906, 0.3944, 0.6841, 0.4171, 0.6841, 0.3927, 0.65, 0.4144, 0.641, 0.4149, 0.6444, 0.3927, 0.65, 0.3902, 0.6477, 0.4144, 0.641, 0.4901, 0.6776, 0.4709, 0.6825, 0.4709, 0.6776, 0.4901, 0.6776, 0.4901, 0.6825, 0.4709, 0.6825, 0.4901, 0.6825, 0.4722, 0.6846, 0.4709, 0.6825, 0.4901, 0.6825, 0.4898, 0.685, 0.4722, 0.6846, 0.4385, 0.7128, 0.456, 0.708, 0.456, 0.7128, 0.4385, 0.7128, 0.4385, 0.708, 0.456, 0.708, 0.4382, 0.6782, 0.4571, 0.6807, 0.4552, 0.6824, 0.4382, 0.6782, 0.4385, 0.6757, 0.4571, 0.6807, 0.4709, 0.6776, 0.4655, 0.6825, 0.4655, 0.6776, 0.4709, 0.6776, 0.4709, 0.6825, 0.4655, 0.6825, 0.4709, 0.6825, 0.4682, 0.6883, 0.4657, 0.6872, 0.4709, 0.6825, 0.4722, 0.6846, 0.4682, 0.6883, 0.456, 0.7128, 0.4602, 0.708, 0.4602, 0.7128, 0.456, 0.7128, 0.456, 0.708, 0.4602, 0.708, 0.4552, 0.6824, 0.4609, 0.6866, 0.4581, 0.687, 0.4552, 0.6824, 0.4571, 0.6807, 0.4609, 0.6866, 0.4609, 0.6866, 0.4648, 0.6939, 0.46, 0.6932, 0.4609, 0.6866, 0.4657, 0.6872, 0.4648, 0.6939, 0.4657, 0.6872, 0.4675, 0.6935, 0.4648, 0.6939, 0.4657, 0.6872, 0.4682, 0.6883, 0.4675, 0.6935, 0.4602, 0.7128, 0.4654, 0.708, 0.4654, 0.7128, 0.4602, 0.7128, 0.4602, 0.708, 0.4654, 0.708, 0.4581, 0.687, 0.46, 0.6932, 0.4575, 0.6921, 0.4581, 0.687, 0.4609, 0.6866, 0.46, 0.6932, 0.4602, 0.698, 0.4548, 0.7029, 0.4548, 0.698, 0.4602, 0.698, 0.4602, 0.7029, 0.4548, 0.7029, 0.4648, 0.6939, 0.4705, 0.6981, 0.4686, 0.6998, 0.4648, 0.6939, 0.4675, 0.6935, 0.4705, 0.6981, 0.4654, 0.7128, 0.4696, 0.708, 0.4696, 0.7128, 0.4654, 0.7128, 0.4654, 0.708, 0.4696, 0.708, 0.4575, 0.6921, 0.4548, 0.698, 0.4535, 0.6959, 0.4575, 0.6921, 0.46, 0.6932, 0.4548, 0.698, 0.4548, 0.698, 0.4356, 0.7029, 0.4356, 0.698, 0.4548, 0.698, 0.4548, 0.7029, 0.4356, 0.7029, 0.4686, 0.6998, 0.4875, 0.7023, 0.4872, 0.7048, 0.4686, 0.6998, 0.4705, 0.6981, 0.4875, 0.7023, 0.4696, 0.7128, 0.487, 0.708, 0.487, 0.7128, 0.4696, 0.7128, 0.4696, 0.708, 0.487, 0.708, 0.4535, 0.6959, 0.4356, 0.698, 0.4359, 0.6955, 0.4535, 0.6959, 0.4548, 0.698, 0.4356, 0.698, 0.4834, 0.7264, 0.4681, 0.7297, 0.4681, 0.7264, 0.4834, 0.7264, 0.4834, 0.7297, 0.4681, 0.7297, 0.4834, 0.7297, 0.4693, 0.7312, 0.4681, 0.7297, 0.4834, 0.7297, 0.4832, 0.7314, 0.4693, 0.7312, 0.4438, 0.7225, 0.4577, 0.7192, 0.4577, 0.7225, 0.4438, 0.7225, 0.4438, 0.7192, 0.4577, 0.7192, 0.4426, 0.7269, 0.4577, 0.7285, 0.4562, 0.7297, 0.4426, 0.7269, 0.4428, 0.7252, 0.4577, 0.7285, 0.4681, 0.7264, 0.4645, 0.7297, 0.4645, 0.7264, 0.4681, 0.7264, 0.4681, 0.7297, 0.4645, 0.7297, 0.4681, 0.7297, 0.4662, 0.7336, 0.4641, 0.7329, 0.4681, 0.7297, 0.4693, 0.7312, 0.4662, 0.7336, 0.4577, 0.7225, 0.4605, 0.7192, 0.4605, 0.7225, 0.4577, 0.7225, 0.4577, 0.7192, 0.4605, 0.7192, 0.4562, 0.7297, 0.4609, 0.7325, 0.4587, 0.7328, 0.4562, 0.7297, 0.4577, 0.7285, 0.4609, 0.7325, 0.4609, 0.7325, 0.4637, 0.7374, 0.4604, 0.737, 0.4609, 0.7325, 0.4641, 0.7329, 0.4637, 0.7374, 0.4641, 0.7329, 0.4658, 0.7371, 0.4637, 0.7374, 0.4641, 0.7329, 0.4662, 0.7336, 0.4658, 0.7371, 0.4605, 0.7225, 0.464, 0.7192, 0.464, 0.7225, 0.4605, 0.7225, 0.4605, 0.7192, 0.464, 0.7192, 0.4587, 0.7328, 0.4604, 0.737, 0.4583, 0.7363, 0.4587, 0.7328, 0.4609, 0.7325, 0.4604, 0.737, 0.46, 0.7402, 0.4564, 0.7435, 0.4564, 0.7402, 0.46, 0.7402, 0.46, 0.7435, 0.4564, 0.7435, 0.4637, 0.7374, 0.4683, 0.7402, 0.4668, 0.7414, 0.4637, 0.7374, 0.4658, 0.7371, 0.4683, 0.7402, 0.464, 0.7225, 0.4668, 0.7192, 0.4668, 0.7225, 0.464, 0.7225, 0.464, 0.7192, 0.4668, 0.7192, 0.4583, 0.7363, 0.4564, 0.7402, 0.4553, 0.7388, 0.4583, 0.7363, 0.4604, 0.737, 0.4564, 0.7402, 0.4564, 0.7402, 0.4411, 0.7435, 0.4411, 0.7402, 0.4564, 0.7402, 0.4564, 0.7435, 0.4411, 0.7435, 0.4668, 0.7414, 0.4819, 0.7431, 0.4817, 0.7448, 0.4668, 0.7414, 0.4683, 0.7402, 0.4819, 0.7431, 0.4668, 0.7225, 0.4807, 0.7192, 0.4807, 0.7225, 0.4668, 0.7225, 0.4668, 0.7192, 0.4807, 0.7192, 0.4553, 0.7388, 0.4411, 0.7402, 0.4413, 0.7386, 0.4553, 0.7388, 0.4564, 0.7402, 0.4411, 0.7402, 0.2178, 0.5525, 0.2178, 0.5305, 0.2291, 0.5305, 0.2291, 0.5305, 0.2291, 0.5525, 0.2178, 0.5525, 0.2178, 0.5538, 0.2291, 0.5538, 0.2291, 0.5758, 0.2291, 0.5758, 0.2178, 0.5758, 0.2178, 0.5538, 0.205, 0.5346, 0.2046, 0.5232, 0.1946, 0.5232, 0.1946, 0.5232, 0.1942, 0.5346, 0.205, 0.5346, 0.2048, 0.5651, 0.2052, 0.5537, 0.1943, 0.5537, 0.1943, 0.5537, 0.1947, 0.5651, 0.2048, 0.5651, 0.2439, 0.5144, 0.2332, 0.5144, 0.2332, 0.5236, 0.2332, 0.5236, 0.2439, 0.5236, 0.2439, 0.5144, 0.2178, 0.5305, 0.2178, 0.5525, 0.2104, 0.547, 0.2104, 0.547, 0.2104, 0.5363, 0.2178, 0.5305, 0.2178, 0.5538, 0.2178, 0.5758, 0.2104, 0.57, 0.2104, 0.57, 0.2104, 0.5593, 0.2178, 0.5538, 0.205, 0.5346, 0.1942, 0.5346, 0.195, 0.5419, 0.195, 0.5419, 0.2042, 0.5419, 0.205, 0.5346, 0.1943, 0.5537, 0.2052, 0.5537, 0.2043, 0.5464, 0.2043, 0.5464, 0.1951, 0.5464, 0.1943, 0.5537, 0.2291, 0.5525, 0.2291, 0.5305, 0.24, 0.537, 0.5205, 0.135, 0.5205, 0.1573, 0.4935, 0.1732, 0.2291, 0.5758, 0.2291, 0.5538, 0.24, 0.5603, 0.24, 0.5603, 0.24, 0.5693, 0.2291, 0.5758, 0.1946, 0.5232, 0.2046, 0.5232, 0.204, 0.5123, 0.204, 0.5123, 0.1951, 0.5123, 0.1946, 0.5232, 0.2048, 0.5651, 0.1947, 0.5651, 0.1953, 0.576, 0.1953, 0.576, 0.2042, 0.576, 0.2048, 0.5651, 0.8109, 0.4407, 0.7699, 0.3844, 0.8109, 0.3712, 0.8109, 0.4407, 0.7447, 0.4192, 0.7699, 0.3844, 0.8109, 0.4407, 0.7447, 0.4621, 0.7447, 0.4192, 0.8109, 0.4407, 0.7699, 0.4969, 0.7447, 0.4621, 0.8109, 0.4407, 0.8109, 0.5101, 0.7699, 0.4969, 0.8109, 0.4407, 0.8516, 0.4969, 0.8109, 0.5101, 0.8109, 0.4407, 0.8768, 0.4621, 0.8516, 0.4969, 0.8109, 0.4407, 0.8768, 0.4192, 0.8768, 0.4621, 0.8109, 0.4407, 0.8516, 0.3844, 0.8768, 0.4192, 0.8109, 0.4407, 0.8109, 0.3712, 0.8516, 0.3844, 0.2185, 0.006488, 0.03327, 0.05389, 0.03327, 0.006488, 0.2185, 0.006488, 0.2185, 0.05389, 0.03327, 0.05389, 0.2185, 0.05389, 0.03327, 0.09891, 0.03327, 0.05389, 0.2185, 0.05389, 0.2185, 0.09891, 0.03327, 0.09891, 0.2185, 0.09891, 0.03327, 0.1424, 0.03327, 0.09891, 0.2185, 0.09891, 0.2185, 0.1424, 0.03327, 0.1424, 0.2185, 0.1424, 0.03327, 0.1875, 0.03327, 0.1424, 0.2185, 0.1424, 0.2185, 0.1875, 0.03327, 0.1875, 0.2185, 0.1875, 0.03327, 0.2349, 0.03327, 0.1875, 0.2185, 0.1875, 0.2185, 0.2349, 0.03327, 0.2349, 0.2185, 0.2349, 0.03327, 0.2823, 0.03327, 0.2349, 0.2185, 0.2349, 0.2185, 0.2823, 0.03327, 0.2823, 0.2185, 0.2823, 0.03327, 0.3273, 0.03327, 0.2823, 0.2185, 0.2823, 0.2185, 0.3273, 0.03327, 0.3273, 0.2185, 0.3273, 0.03327, 0.3709, 0.03327, 0.3273, 0.2185, 0.3273, 0.2185, 0.3709, 0.03327, 0.3709, 0.2185, 0.3709, 0.03327, 0.4158, 0.03327, 0.3709, 0.2185, 0.3709, 0.2185, 0.4158, 0.03327, 0.4158, 0.2185, 0.4158, 0.03327, 0.4633, 0.03327, 0.4158, 0.2185, 0.4158, 0.2185, 0.4633, 0.03327, 0.4633, 0.8132, 0.4418, 0.8132, 0.3696, 0.8557, 0.3835, 0.8132, 0.4418, 0.8557, 0.3835, 0.8819, 0.4196, 0.8132, 0.4418, 0.8819, 0.4196, 0.8819, 0.464, 0.8132, 0.4418, 0.8819, 0.464, 0.8557, 0.5, 0.8132, 0.4418, 0.8557, 0.5, 0.8132, 0.5139, 0.8132, 0.4418, 0.8132, 0.5139, 0.7709, 0.5, 0.8132, 0.4418, 0.7709, 0.5, 0.7447, 0.464, 0.8132, 0.4418, 0.7447, 0.464, 0.7447, 0.4196, 0.8132, 0.4418, 0.7447, 0.4196, 0.7709, 0.3835, 0.8132, 0.4418, 0.7709, 0.3835, 0.8132, 0.3696, 0.284, 0.6201, 0.3746, 0.8733, 0.284, 0.9331, 0.284, 0.6201, 0.4307, 0.7166, 0.3746, 0.8733, 0.284, 0.6201, 0.4307, 0.5233, 0.4307, 0.7166, 0.284, 0.6201, 0.3746, 0.367, 0.4307, 0.5233, 0.284, 0.6201, 0.284, 0.3071, 0.3746, 0.367, 0.284, 0.6201, 0.1934, 0.367, 0.284, 0.3071, 0.284, 0.6201, 0.1373, 0.5233, 0.1934, 0.367, 0.284, 0.6201, 0.1373, 0.7166, 0.1373, 0.5233, 0.284, 0.6201, 0.1934, 0.8733, 0.1373, 0.7166, 0.284, 0.6201, 0.284, 0.9331, 0.1934, 0.8733, 0.7027, 0.03966, 0.7971, 0.2343, 0.7027, 0.2343, 0.7027, 0.03966, 0.7971, 0.03966, 0.7971, 0.2343, 0.7971, 0.03966, 0.8866, 0.2343, 0.7971, 0.2343, 0.7971, 0.03966, 0.8866, 0.03966, 0.8866, 0.2343, 0.8866, 0.03966, 0.9736, 0.2343, 0.8866, 0.2343, 0.8866, 0.03966, 0.9736, 0.03966, 0.9736, 0.2343, 0.06344, 0.03966, 0.153, 0.2343, 0.06344, 0.2343, 0.06344, 0.03966, 0.153, 0.03966, 0.153, 0.2343, 0.153, 0.03966, 0.2476, 0.2343, 0.153, 0.2343, 0.153, 0.03966, 0.2476, 0.03966, 0.2476, 0.2343, 0.2476, 0.03966, 0.342, 0.2343, 0.2476, 0.2343, 0.2476, 0.03966, 0.342, 0.03966, 0.342, 0.2343, 0.342, 0.03966, 0.4317, 0.2343, 0.342, 0.2343, 0.342, 0.03966, 0.4317, 0.03966, 0.4317, 0.2343, 0.4317, 0.03966, 0.5185, 0.2343, 0.4317, 0.2343, 0.4317, 0.03966, 0.5185, 0.03966, 0.5185, 0.2343, 0.5185, 0.03966, 0.6081, 0.2343, 0.5185, 0.2343, 0.5185, 0.03966, 0.6081, 0.03966, 0.6081, 0.2343, 0.6081, 0.03966, 0.7027, 0.2343, 0.6081, 0.2343, 0.6081, 0.03966, 0.7027, 0.03966, 0.7027, 0.2343, 0.6028, 0.6256, 0.6028, 0.9387, 0.5122, 0.8788, 0.6028, 0.6256, 0.5122, 0.8788, 0.4561, 0.7221, 0.6028, 0.6256, 0.4561, 0.7221, 0.4561, 0.5288, 0.6028, 0.6256, 0.4561, 0.5288, 0.5122, 0.3725, 0.6028, 0.6256, 0.5122, 0.3725, 0.6028, 0.3126, 0.6028, 0.6256, 0.6028, 0.3126, 0.6934, 0.3725, 0.6028, 0.6256, 0.6934, 0.3725, 0.7495, 0.5288, 0.6028, 0.6256, 0.7495, 0.5288, 0.7495, 0.7221, 0.6028, 0.6256, 0.7495, 0.7221, 0.6934, 0.8788, 0.6028, 0.6256, 0.6934, 0.8788, 0.6028, 0.9387, 0.9154, 0.6229, 0.9996, 0.5497, 0.9996, 0.6229, 0.9154, 0.6229, 0.9154, 0.5497, 0.9996, 0.5497, 0.9154, 0.5497, 0.9996, 0.4882, 0.9996, 0.5497, 0.9154, 0.5497, 0.9154, 0.4882, 0.9996, 0.4882, 0.9154, 0.4882, 0.9996, 0.4146, 0.9996, 0.4882, 0.9154, 0.4882, 0.9154, 0.4146, 0.9996, 0.4146, 0.9154, 0.4146, 0.9996, 0.3414, 0.9996, 0.4146, 0.9154, 0.4146, 0.9154, 0.3414, 0.9996, 0.3414, 0.9154, 0.7579, 0.9996, 0.6961, 0.9996, 0.7579, 0.9154, 0.7579, 0.9154, 0.6961, 0.9996, 0.6961, 0.9154, 0.6961, 0.9996, 0.6229, 0.9996, 0.6961, 0.9154, 0.6961, 0.9154, 0.6229, 0.9996, 0.6229, 0.9556, 0.8705, 0.9556, 0.9324, 0.9269, 0.9017, 0.9556, 0.8705, 0.9269, 0.9017, 0.9269, 0.8398, 0.9556, 0.8705, 0.9269, 0.8398, 0.9556, 0.8087, 0.9556, 0.8705, 0.9556, 0.8087, 0.9845, 0.8398, 0.9556, 0.8705, 0.9845, 0.8398, 0.9845, 0.9017, 0.9556, 0.8705, 0.9845, 0.9017, 0.9556, 0.9324, 0.7907, 0.6209, 0.8762, 0.5481, 0.8762, 0.6209, 0.7907, 0.6209, 0.7907, 0.5481, 0.8762, 0.5481, 0.7907, 0.5481, 0.8762, 0.4871, 0.8762, 0.5481, 0.7907, 0.5481, 0.7907, 0.4871, 0.8762, 0.4871, 0.7907, 0.4871, 0.8762, 0.4142, 0.8762, 0.4871, 0.7907, 0.4871, 0.7907, 0.4142, 0.8762, 0.4142, 0.7907, 0.4142, 0.8762, 0.3414, 0.8762, 0.4142, 0.7907, 0.4142, 0.7907, 0.3414, 0.8762, 0.3414, 0.7907, 0.7548, 0.8762, 0.6938, 0.8762, 0.7548, 0.7907, 0.7548, 0.7907, 0.6938, 0.8762, 0.6938, 0.7907, 0.6938, 0.8762, 0.6209, 0.8762, 0.6938, 0.7907, 0.6938, 0.7907, 0.6209, 0.8762, 0.6209, 0.8273, 0.8702, 0.8273, 0.93, 0.7986, 0.9001, 0.8273, 0.8702, 0.7986, 0.9001, 0.7986, 0.8398, 0.8273, 0.8702, 0.7986, 0.8398, 0.8273, 0.8099, 0.8273, 0.8702, 0.8273, 0.8099, 0.856, 0.8398, 0.8273, 0.8702, 0.856, 0.8398, 0.856, 0.9001, 0.8273, 0.8702, 0.856, 0.9001, 0.8273, 0.93, 0.2137, 0.9628, 0.2137, 0.9627, 0.2137, 0.9627, 0.2137, 0.9628, 0.2137, 0.9629, 0.2137, 0.9627, 0.2137, 0.9628, 0.2137, 0.9627, 0.2137, 0.9629, 0.571, 0.351, 0.6924, 0.35, 0.6924, 0.35, 0.571, 0.351, 0.571, 0.351, 0.6924, 0.35, 0.571, 0.351, 0.6924, 0.35, 0.6924, 0.35, 0.571, 0.351, 0.571, 0.351, 0.6924, 0.35, 0.571, 0.351, 0.6924, 0.35, 0.6924, 0.35, 0.571, 0.351, 0.571, 0.351, 0.6924, 0.35, 0.6924, 0.35, 0.7154, 0.3499, 0.7154, 0.3499, 0.6924, 0.35, 0.6924, 0.35, 0.7154, 0.3499, 0.6924, 0.35, 0.7154, 0.3499, 0.7154, 0.3499, 0.6924, 0.35, 0.6924, 0.35, 0.7154, 0.3499, 0.6924, 0.35, 0.7154, 0.3499, 0.7154, 0.3499, 0.6924, 0.35, 0.6924, 0.35, 0.7154, 0.3499, 0.7154, 0.3499, 0.7774, 0.3486, 0.7774, 0.3486, 0.7154, 0.3499, 0.7154, 0.3499, 0.7774, 0.3486, 0.7154, 0.3499, 0.7774, 0.3486, 0.7774, 0.3486, 0.7154, 0.3499, 0.7154, 0.3499, 0.7774, 0.3486, 0.7154, 0.3499, 0.7774, 0.3486, 0.7774, 0.3486, 0.7154, 0.3499, 0.7154, 0.3499, 0.7774, 0.3486, 0.7774, 0.3486, 0.8156, 0.3485, 0.8156, 0.3485, 0.7774, 0.3486, 0.7774, 0.3486, 0.8156, 0.3485, 0.7774, 0.3486, 0.8156, 0.3485, 0.8156, 0.3485, 0.7774, 0.3486, 0.7774, 0.3486, 0.8156, 0.3485, 0.7774, 0.3486, 0.8156, 0.3485, 0.8156, 0.3485, 0.7774, 0.3486, 0.7774, 0.3486, 0.8156, 0.3485, 0.8156, 0.3485, 0.8325, 0.3487, 0.8325, 0.3487, 0.8156, 0.3485, 0.8156, 0.3485, 0.8325, 0.3487, 0.8156, 0.3485, 0.8325, 0.3487, 0.8325, 0.3487, 0.8156, 0.3485, 0.8156, 0.3485, 0.8325, 0.3487, 0.8156, 0.3485, 0.8325, 0.3487, 0.8325, 0.3487, 0.8156, 0.3485, 0.8156, 0.3485, 0.8325, 0.3487, 0.8325, 0.3487, 0.8638, 0.3468, 0.8638, 0.3468, 0.8325, 0.3487, 0.8325, 0.3487, 0.8638, 0.3468, 0.8325, 0.3487, 0.8638, 0.3468, 0.8638, 0.3468, 0.8325, 0.3487, 0.8325, 0.3487, 0.8638, 0.3468, 0.8325, 0.3487, 0.8638, 0.3468, 0.8638, 0.3468, 0.8325, 0.3487, 0.8325, 0.3487, 0.8638, 0.3468, 0.8638, 0.3468, 0.8908, 0.3446, 0.8908, 0.3446, 0.8638, 0.3468, 0.8638, 0.3468, 0.8908, 0.3446, 0.8638, 0.3468, 0.8908, 0.3446, 0.8908, 0.3446, 0.8638, 0.3468, 0.8638, 0.3468, 0.8908, 0.3446, 0.8638, 0.3468, 0.8908, 0.3446, 0.8908, 0.3446, 0.8638, 0.3468, 0.8638, 0.3468, 0.8908, 0.3446, 0.8908, 0.3446, 0.8975, 0.3441, 0.8975, 0.3441, 0.8908, 0.3446, 0.8908, 0.3446, 0.8975, 0.3441, 0.8908, 0.3446, 0.8975, 0.3441, 0.8975, 0.3441, 0.8908, 0.3446, 0.8908, 0.3446, 0.8975, 0.3441, 0.8908, 0.3446, 0.8975, 0.3441, 0.8975, 0.3441, 0.8908, 0.3446, 0.8908, 0.3446, 0.8975, 0.3441, 0.8975, 0.3441, 0.9074, 0.3437, 0.9074, 0.3437, 0.8975, 0.3441, 0.8975, 0.3441, 0.9074, 0.3437, 0.8975, 0.3441, 0.9074, 0.3437, 0.9074, 0.3437, 0.8975, 0.3441, 0.8975, 0.3441, 0.9074, 0.3437, 0.8975, 0.3441, 0.9074, 0.3437, 0.9074, 0.3437, 0.8975, 0.3441, 0.8975, 0.3441, 0.9074, 0.3437, 0.9074, 0.3437, 0.9254, 0.3476, 0.9254, 0.3476, 0.9074, 0.3437, 0.9074, 0.3437, 0.9254, 0.3476, 0.9074, 0.3437, 0.9254, 0.3476, 0.9254, 0.3476, 0.9074, 0.3437, 0.9074, 0.3437, 0.9254, 0.3476, 0.9074, 0.3437, 0.9254, 0.3476, 0.9254, 0.3476, 0.9074, 0.3437, 0.9074, 0.3437, 0.9254, 0.3476, 0.9254, 0.3476, 0.9378, 0.3489, 0.9378, 0.3489, 0.9254, 0.3476, 0.9254, 0.3476, 0.9378, 0.3489, 0.9254, 0.3476, 0.9378, 0.3489, 0.9378, 0.3489, 0.9254, 0.3476, 0.9254, 0.3476, 0.9378, 0.3489, 0.9254, 0.3476, 0.9378, 0.3489, 0.9378, 0.3489, 0.9254, 0.3476, 0.9254, 0.3476, 0.9378, 0.3489, 0.9378, 0.3489, 0.942, 0.35, 0.942, 0.35, 0.9378, 0.3489, 0.9378, 0.3489, 0.942, 0.35, 0.9378, 0.3489, 0.942, 0.35, 0.942, 0.35, 0.9378, 0.3489, 0.9378, 0.3489, 0.942, 0.35, 0.9378, 0.3489, 0.942, 0.35, 0.942, 0.35, 0.9378, 0.3489, 0.9378, 0.3489, 0.942, 0.35, 0.942, 0.35, 0.9544, 0.3524, 0.9544, 0.3524, 0.942, 0.35, 0.942, 0.35, 0.9544, 0.3524, 0.942, 0.35, 0.9544, 0.3524, 0.9544, 0.3524, 0.942, 0.35, 0.942, 0.35, 0.9544, 0.3524, 0.942, 0.35, 0.9544, 0.3524, 0.9544, 0.3524, 0.942, 0.35, 0.942, 0.35, 0.9544, 0.3524, 0.9544, 0.3524, 0.9662, 0.3544, 0.9662, 0.3544, 0.9544, 0.3524, 0.9544, 0.3524, 0.9662, 0.3544, 0.9544, 0.3524, 0.9662, 0.3544, 0.9662, 0.3544, 0.9544, 0.3524, 0.9544, 0.3524, 0.9662, 0.3544, 0.9544, 0.3524, 0.9662, 0.3544, 0.9662, 0.3544, 0.9544, 0.3524, 0.9544, 0.3524, 0.9662, 0.3544, 0.9662, 0.3544, 0.984, 0.3611, 0.984, 0.3611, 0.9662, 0.3544, 0.9662, 0.3544, 0.984, 0.3611, 0.9662, 0.3544, 0.984, 0.3611, 0.984, 0.3611, 0.9662, 0.3544, 0.9662, 0.3544, 0.984, 0.3611, 0.9662, 0.3544, 0.984, 0.3611, 0.984, 0.3611, 0.9662, 0.3544, 0.9662, 0.3544, 0.984, 0.3611, 0.984, 0.3611, 0.9901, 0.3646, 0.9901, 0.3646, 0.984, 0.3611, 0.984, 0.3611, 0.9901, 0.3646, 0.984, 0.3611, 0.9901, 0.3646, 0.9901, 0.3646, 0.984, 0.3611, 0.984, 0.3611, 0.9901, 0.3646, 0.984, 0.3611, 0.9901, 0.3646, 0.9901, 0.3646, 0.984, 0.3611, 0.984, 0.3611, 0.9901, 0.3646, 0.2128, 0.9838, 0.2128, 0.9836, 0.2128, 0.9836])
me_fishing_rod.materials.append(mat_dural_items_tools_tool_handle_texture)
me_fishing_rod.materials.append(mat_dural_items_tools_tool_head_texture)
me_fishing_rod.materials.append(mat_dural_items_tools_fishing_rod_texture)
me_fishing_rod.use_remesh_preserve_volume = False
me_fishing_rod.use_remesh_preserve_attributes = False
me_fishing_rod.use_mirror_vertex_groups = False
me_fishing_rod.update()

# ---- objects
ob_fishing_rod = bpy.data.objects.new('fishing_rod', me_fishing_rod)

# ---- transforms, parenting, visibility, modifiers, constraints
ob_fishing_rod.location = (0.0, 0.0, 0.0)
ob_fishing_rod.empty_display_type = 'ARROWS'
ob_fishing_rod.lineart.crease_threshold = 0.0

# ---- collection membership
col_collection_1.objects.link(ob_fishing_rod)

# ---- scene / render settings (as saved in the file)
scene.frame_start = 1; scene.frame_end = 250; scene.frame_set(1)
scene.render.engine = 'BLENDER_EEVEE_NEXT'
scene.render.image_settings.color_mode = 'RGB'
scene.render.image_settings.compression = 90
scene.render.resolution_percentage = 50
scene.render.dither_intensity = 0.0
scene.render.bake_margin = 2
scene.render.bake_bias = 0.0
scene.cycles.use_denoising = False
scene.cycles.samples = 10
scene.cycles.sampling_pattern = 'TABULATED_SOBOL'
scene.cycles.light_sampling_threshold = 0.0
scene.cycles.use_adaptive_sampling = False
scene.cycles.use_light_tree = False
scene.cycles.blur_glossy = 0.0
scene.cycles.volume_bounces = 1
scene.cycles.pixel_filter_type = 'GAUSSIAN'
scene.cycles.sample_clamp_indirect = 0.0
scene.view_settings.view_transform = 'Standard'
bpy.context.view_layer.update()

# ---- added for rendering (the .blend has no active camera and no usable light): camera, sun
cam_auto = bpy.data.cameras.new('AutoCamera')
cam_auto.lens = 50.0
cam_auto.sensor_width = 36.0
cam_auto.clip_end = 1000.0
ob_auto_camera = bpy.data.objects.new('AutoCamera', cam_auto)
scene.collection.objects.link(ob_auto_camera)
ob_auto_camera.location = (2.97598, -5.00218, 2.40663)
ob_auto_camera.rotation_euler = (1.09748, -7.21219e-08, 0.694738)
scene.camera = ob_auto_camera
light_auto_sun = bpy.data.lights.new('AutoSun', 'SUN')
light_auto_sun.energy = 3.0
light_auto_sun.angle = 0.0523599
ob_auto_sun = bpy.data.objects.new('AutoSun', light_auto_sun)
scene.collection.objects.link(ob_auto_sun)
ob_auto_sun.rotation_euler = (0.872665, 0.174533, 0.523599)
bpy.context.view_layer.update()
